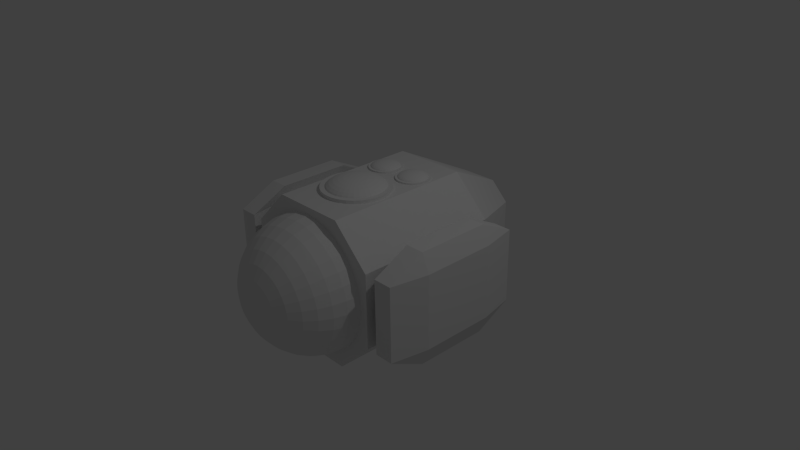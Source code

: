# Source: tail.blend  (saved by Blender 2.75.0; exported with 4.5.12 LTS)
import bpy
from mathutils import Matrix  # noqa: F401  (used for matrix-valued properties, if any)

bpy.ops.wm.read_factory_settings(use_empty=True)
scene = bpy.context.scene
scene.name = 'Scene'

# ---- collections
col_collection_1 = bpy.data.collections.new('Collection 1'); scene.collection.children.link(col_collection_1)

# ---- materials (node trees are filled in below, after node groups)
mat_material = bpy.data.materials.new('Material')
mat_material.alpha_threshold = 0.0
mat_material.use_transparent_shadow = False
mat_material.roughness = 0.5
mat_material.line_color = (0.0, 0.0, 0.0, 1.0)

# ---- material node trees

# ---- world
world_world = bpy.data.worlds.new('World'); scene.world = world_world
world_world.color = (0.05088, 0.05088, 0.05088)
world_world.use_sun_shadow = False
world_world.sun_shadow_jitter_overblur = 0.0
world_world.cycles.sampling_method = 'MANUAL'
world_world.cycles.sample_map_resolution = 256

# ---- cameras
cam_camera = bpy.data.cameras.new('Camera')
cam_camera.clip_end = 100.0
cam_camera.lens = 35.0
cam_camera.sensor_width = 32.0
cam_camera.sensor_height = 18.0
cam_camera.ortho_scale = 7.314
cam_camera.dof.focus_distance = 0.0
cam_camera.dof.aperture_fstop = 128.0

# ---- lights
light_lamp = bpy.data.lights.new('Lamp', 'POINT')
light_lamp.transmission_factor = 0.0
light_lamp.cutoff_distance = 30.0
light_lamp.energy = 100.0
light_lamp.shadow_buffer_clip_start = 1.001
light_lamp.shadow_soft_size = 0.1
light_lamp.shadow_maximum_resolution = 0.006
light_lamp.use_absolute_resolution = True
light_lamp.cycles.use_multiple_importance_sampling = False

# ---- meshes
me_cube = bpy.data.meshes.new('Cube')
me_cube.from_pydata([(-0.1756, -1.883, -3.858e-08), (-0.3444, -1.831, -3.635e-08), (-0.5, -1.748, -3.271e-08), (-0.6364, -1.636, -2.782e-08), (-0.7483, -1.5, -2.186e-08), (-0.8315, -1.344, -1.505e-08), (-0.8827, -1.176, -7.675e-09), (-0.9, -1.0, -3.553e-15), (-0.1722, -1.883, 0.03425), (-0.3378, -1.831, 0.06719), (-0.4904, -1.748, 0.09755), (-0.6242, -1.636, 0.1242), (-0.7339, -1.5, 0.146), (-0.8155, -1.344, 0.1622), (-0.8657, -1.176, 0.1722), (-0.8827, -1.0, 0.1756), (-0.1622, -1.883, 0.06719), (-0.3182, -1.831, 0.1318), (-0.462, -1.748, 0.1913), (-0.588, -1.636, 0.2435), (-0.6914, -1.5, 0.2864), (-0.7682, -1.344, 0.3182), (-0.8155, -1.176, 0.3378), (-0.8315, -1.0, 0.3444), (-0.146, -1.883, 0.09755), (-0.2864, -1.831, 0.1913), (-0.4157, -1.748, 0.2778), (-0.5291, -1.636, 0.3536), (-0.6222, -1.5, 0.4157), (-0.6914, -1.344, 0.462), (-0.7339, -1.176, 0.4904), (-0.7483, -1.0, 0.5), (-0.1242, -1.883, 0.1242), (-0.2435, -1.831, 0.2435), (-0.3536, -1.748, 0.3536), (-0.45, -1.636, 0.45), (-0.5291, -1.5, 0.5291), (-0.588, -1.344, 0.588), (-0.6242, -1.176, 0.6242), (-0.6364, -1.0, 0.6364), (-0.09755, -1.883, 0.146), (-0.1913, -1.831, 0.2864), (-0.2778, -1.748, 0.4157), (-0.3536, -1.636, 0.5291), (-0.4157, -1.5, 0.6222), (-0.462, -1.344, 0.6914), (-0.4904, -1.176, 0.7339), (-0.5, -1.0, 0.7483), (-0.06719, -1.883, 0.1622), (-0.1318, -1.831, 0.3182), (-0.1913, -1.748, 0.462), (-0.2435, -1.636, 0.588), (-0.2864, -1.5, 0.6914), (-0.3182, -1.344, 0.7682), (-0.3378, -1.176, 0.8155), (-0.3444, -1.0, 0.8315), (-0.03425, -1.883, 0.1722), (-0.06719, -1.831, 0.3378), (-0.09755, -1.748, 0.4904), (-0.1242, -1.636, 0.6242), (-0.146, -1.5, 0.7339), (-0.1622, -1.344, 0.8155), (-0.1722, -1.176, 0.8657), (-0.1756, -1.0, 0.8827), (2.94e-07, -1.883, 0.1756), (2.873e-07, -1.831, 0.3444), (2.806e-07, -1.748, 0.5), (2.873e-07, -1.636, 0.6364), (3.007e-07, -1.5, 0.7483), (2.47e-07, -1.344, 0.8315), (3.543e-07, -1.176, 0.8827), (3.409e-07, -1.0, 0.9), (0.03425, -1.883, 0.1722), (0.06719, -1.831, 0.3378), (0.09755, -1.748, 0.4904), (0.1242, -1.636, 0.6242), (0.146, -1.5, 0.7339), (0.1622, -1.344, 0.8155), (0.1722, -1.176, 0.8657), (0.1756, -1.0, 0.8827), (0.06719, -1.883, 0.1622), (0.1318, -1.831, 0.3182), (0.1913, -1.748, 0.462), (0.2435, -1.636, 0.588), (0.2864, -1.5, 0.6914), (0.3182, -1.344, 0.7682), (0.3378, -1.176, 0.8155), (0.3444, -1.0, 0.8315), (0.09755, -1.883, 0.146), (0.1913, -1.831, 0.2864), (0.2778, -1.748, 0.4157), (0.3536, -1.636, 0.5291), (0.4157, -1.5, 0.6222), (0.462, -1.344, 0.6914), (0.4904, -1.176, 0.7339), (0.5, -1.0, 0.7483), (0.1242, -1.883, 0.1242), (0.2435, -1.831, 0.2435), (0.3536, -1.748, 0.3536), (0.45, -1.636, 0.45), (0.5291, -1.5, 0.5291), (0.588, -1.344, 0.588), (0.6242, -1.176, 0.6242), (0.6364, -1.0, 0.6364), (0.146, -1.883, 0.09755), (0.2864, -1.831, 0.1913), (0.4157, -1.748, 0.2778), (0.5291, -1.636, 0.3536), (0.6222, -1.5, 0.4157), (0.6914, -1.344, 0.462), (0.7339, -1.176, 0.4904), (0.7483, -1.0, 0.5), (0.1622, -1.883, 0.06719), (0.3182, -1.831, 0.1318), (0.462, -1.748, 0.1913), (0.588, -1.636, 0.2435), (0.6914, -1.5, 0.2864), (0.7682, -1.344, 0.3182), (0.8155, -1.176, 0.3378), (0.8315, -1.0, 0.3444), (0.1722, -1.883, 0.03425), (0.3378, -1.831, 0.06719), (0.4904, -1.748, 0.09755), (0.6242, -1.636, 0.1242), (0.7339, -1.5, 0.146), (0.8155, -1.344, 0.1622), (0.8657, -1.176, 0.1722), (0.8827, -1.0, 0.1756), (0.1756, -1.883, -4.508e-08), (0.3444, -1.831, 7.494e-10), (0.5, -1.748, -9.026e-09), (0.6364, -1.636, -5.107e-08), (0.7483, -1.5, -9.876e-08), (0.8315, -1.344, 4.216e-08), (0.8827, -1.176, -8.457e-08), (0.9, -1.0, -9.031e-08), (0.1722, -1.883, -0.03425), (0.3378, -1.831, -0.06719), (0.4904, -1.748, -0.09755), (0.6242, -1.636, -0.1242), (0.7339, -1.5, -0.146), (0.8155, -1.344, -0.1622), (0.8657, -1.176, -0.1722), (0.8827, -1.0, -0.1756), (0.1622, -1.883, -0.06719), (0.3182, -1.831, -0.1318), (0.462, -1.748, -0.1913), (0.588, -1.636, -0.2435), (0.6914, -1.5, -0.2864), (0.7682, -1.344, -0.3182), (0.8155, -1.176, -0.3378), (0.8315, -1.0, -0.3444), (0.146, -1.883, -0.09755), (0.2864, -1.831, -0.1913), (0.4157, -1.748, -0.2778), (0.5291, -1.636, -0.3536), (0.6222, -1.5, -0.4157), (0.6914, -1.344, -0.462), (0.7339, -1.176, -0.4904), (0.7483, -1.0, -0.5), (0.1242, -1.883, -0.1242), (0.2435, -1.831, -0.2435), (0.3536, -1.748, -0.3536), (0.45, -1.636, -0.45), (0.5291, -1.5, -0.5291), (0.588, -1.344, -0.588), (0.6242, -1.176, -0.6242), (0.6364, -1.0, -0.6364), (0.09755, -1.883, -0.146), (0.1913, -1.831, -0.2864), (0.2778, -1.748, -0.4157), (0.3536, -1.636, -0.5291), (0.4157, -1.5, -0.6222), (0.462, -1.344, -0.6914), (0.4904, -1.176, -0.7339), (0.5, -1.0, -0.7483), (0.06719, -1.883, -0.1622), (0.1318, -1.831, -0.3182), (0.1913, -1.748, -0.462), (0.2435, -1.636, -0.588), (0.2864, -1.5, -0.6914), (0.3182, -1.344, -0.7682), (0.3378, -1.176, -0.8155), (0.3444, -1.0, -0.8315), (0.03425, -1.883, -0.1722), (0.06719, -1.831, -0.3378), (0.09755, -1.748, -0.4904), (0.1242, -1.636, -0.6242), (0.146, -1.5, -0.7339), (0.1622, -1.344, -0.8155), (0.1722, -1.176, -0.8657), (0.1756, -1.0, -0.8827), (2.806e-07, -1.883, -0.1756), (2.537e-07, -1.831, -0.3444), (2.537e-07, -1.748, -0.5), (1.666e-07, -1.636, -0.6364), (1.263e-07, -1.5, -0.7483), (2.873e-07, -1.344, -0.8315), (8.61e-08, -1.176, -0.8827), (1.263e-07, -1.0, -0.9), (-0.03425, -1.883, -0.1722), (-0.06719, -1.831, -0.3378), (-0.09755, -1.748, -0.4904), (-0.1242, -1.636, -0.6242), (-0.146, -1.5, -0.7339), (-0.1622, -1.344, -0.8155), (-0.1722, -1.176, -0.8657), (-0.1756, -1.0, -0.8827), (-0.06719, -1.883, -0.1622), (-0.1318, -1.831, -0.3182), (-0.1913, -1.748, -0.462), (-0.2435, -1.636, -0.588), (-0.2864, -1.5, -0.6914), (-0.3182, -1.344, -0.7682), (-0.3378, -1.176, -0.8155), (-0.3444, -1.0, -0.8315), (-0.09755, -1.883, -0.146), (-0.1913, -1.831, -0.2864), (-0.2778, -1.748, -0.4157), (-0.3536, -1.636, -0.5291), (-0.4157, -1.5, -0.6222), (-0.462, -1.344, -0.6914), (-0.4904, -1.176, -0.7339), (-0.5, -1.0, -0.7483), (-0.1242, -1.883, -0.1242), (-0.2435, -1.831, -0.2435), (-0.3536, -1.748, -0.3536), (-0.45, -1.636, -0.45), (-0.5291, -1.5, -0.5291), (-0.588, -1.344, -0.588), (-0.6242, -1.176, -0.6242), (-0.6364, -1.0, -0.6364), (-0.146, -1.883, -0.09755), (-0.2864, -1.831, -0.1913), (-0.4157, -1.748, -0.2778), (-0.5291, -1.636, -0.3536), (-0.6222, -1.5, -0.4157), (-0.6914, -1.344, -0.462), (-0.7339, -1.176, -0.4904), (-0.7483, -1.0, -0.5), (2.232e-08, -1.9, -1.516e-07), (-0.1622, -1.883, -0.06719), (-0.3182, -1.831, -0.1318), (-0.462, -1.748, -0.1913), (-0.588, -1.636, -0.2435), (-0.6914, -1.5, -0.2864), (-0.7682, -1.344, -0.3182), (-0.8155, -1.176, -0.3378), (-0.8315, -1.0, -0.3444), (-0.1722, -1.883, -0.03425), (-0.3378, -1.831, -0.06719), (-0.4904, -1.748, -0.09755), (-0.6242, -1.636, -0.1242), (-0.7339, -1.5, -0.146), (-0.8155, -1.344, -0.1622), (-0.8657, -1.176, -0.1722), (-0.8827, -1.0, -0.1756), (1.0, 1.0, -0.5), (1.0, -1.0, -0.5), (-1.0, -1.0, -0.5), (-1.0, 1.0, -0.5), (1.0, 1.0, 0.5), (1.0, -1.0, 0.5), (-1.0, -1.0, 0.5), (-1.0, 1.0, 0.5), (1.0, -5.96e-08, -0.5), (1.788e-07, 1.0, -1.0), (1.0, 1.0, 0.0), (0.0, -1.0, -1.0), (1.0, -1.0, 0.0), (-1.0, 2.98e-07, -0.5), (-1.0, -1.0, 0.0), (-1.0, 1.0, 0.0), (1.0, -5.364e-07, 0.5), (2.384e-07, 1.0, 1.0), (-5.364e-07, -1.0, 1.0), (-1.0, 1.788e-07, 0.5), (-1.25, -0.5, -1.49e-08), (-2.98e-07, -1.0, 0.0), (1.25, -2.57e-07, -0.5), (-1.49e-07, -1.788e-07, 1.0), (5.96e-08, 1.192e-07, -1.0), (1.0, -0.5, -0.5), (-0.5, 1.0, -1.0), (1.0, 1.0, 0.5), (-0.5, -1.0, -1.0), (1.0, -1.0, 0.5), (-1.0, 0.5, -0.5), (-1.0, -1.0, 0.5), (-1.0, 1.0, 0.5), (1.0, -0.5, 0.5), (-0.5, 1.0, 1.0), (-0.5, -1.0, 1.0), (-1.0, 0.5, 0.5), (1.0, 0.5, -0.5), (0.5, 1.0, -1.0), (1.0, 1.0, -0.5), (0.5, -1.0, -1.0), (1.0, -1.0, -0.5), (-1.0, -0.5, -0.5), (-1.0, -1.0, -0.5), (-1.0, 1.0, -0.5), (1.0, 0.5, 0.5), (0.5, 1.0, 1.0), (0.5, -1.0, 1.0), (-1.0, -0.5, 0.5), (-1.0, 0.5, 0.0), (-1.0, -0.5, 0.0), (-1.0, 2.682e-07, -0.5), (-1.0, 2.086e-07, 0.5), (-0.5, -1.0, 0.0), (0.5, -1.0, 0.0), (-1.49e-07, -1.0, -0.5), (-4.172e-07, -1.0, 0.5), (1.0, -0.5, 0.0), (1.0, 0.5, 0.0), (1.0, -1.788e-07, -0.5), (1.0, -4.172e-07, 0.5), (-3.427e-07, -0.5, 1.0), (4.47e-08, 0.5, 1.0), (0.5, -3.576e-07, 1.0), (-0.5, 0.0, 1.0), (-0.5, 2.086e-07, -1.0), (0.5, 2.98e-08, -1.0), (1.192e-07, 0.5, -1.0), (2.98e-08, -0.5, -1.0), (0.5, -0.5, -1.0), (0.5, 0.5, -1.0), (-0.5, 0.5, -1.0), (-0.5, 0.5, 1.0), (0.5, 0.5, 1.0), (0.5, -0.5, 1.0), (1.0, 0.5, 0.5), (1.0, 0.5, -0.5), (1.0, -0.5, -0.5), (0.5, -1.0, 0.5), (0.5, -1.0, -0.5), (-0.5, -1.0, -0.5), (-1.0, -0.5, 0.5), (-1.0, -0.5, -0.5), (-1.0, 0.5, -0.5), (0.5, 1.0, -0.25), (0.5, 1.0, 0.25), (-0.5, 1.0, 0.25), (-0.5, 1.0, -0.25), (-1.0, 0.5, 0.5), (-0.5, -1.0, 0.5), (1.0, -0.5, 0.5), (-0.5, -0.5, 1.0), (-0.5, -0.5, -1.0), (0.5, 2.0, 1.192e-07), (4.47e-07, 2.0, -0.5), (-0.5, 2.0, 1.192e-07), (4.768e-07, 2.0, 0.5), (0.5, 2.0, -0.25), (0.5, 2.0, 0.25), (-0.5, 2.0, 0.25), (-0.5, 2.0, -0.25), (0.5, 1.5, 0.25), (-0.5, 1.5, -0.25), (0.5, 1.0, -0.25), (0.5, 1.0, 0.25), (-0.5, 1.0, 0.25), (-0.5, 1.0, -0.25), (0.25, 2.0, -0.5), (0.5, 2.0, -0.25), (0.25, 2.0, 0.5), (0.5, 2.0, 0.25), (-0.25, 2.0, 0.5), (-0.5, 2.0, 0.25), (-0.25, 2.0, -0.5), (-0.5, 2.0, -0.25), (0.5, 1.5, -0.25), (-0.5, 1.5, 0.25), (0.5, 1.5, 0.25), (-0.5, 1.5, 0.25), (-0.5, 1.5, -0.25), (0.5, 1.5, -0.25), (-0.25, 2.25, 1.448e-07), (5.159e-07, 2.25, 0.25), (0.125, 2.25, -0.25), (5.01e-07, 2.25, -0.25), (0.25, 2.25, -0.125), (0.25, 2.25, 1.448e-07), (0.125, 2.25, 0.25), (0.25, 2.25, 0.125), (0.25, 2.25, 0.125), (-0.125, 2.25, 0.25), (-0.25, 2.25, 0.125), (-0.25, 2.25, 0.125), (-0.125, 2.25, -0.25), (-0.25, 2.25, -0.125), (-0.25, 2.25, -0.125), (0.25, 2.25, -0.125), (0.03125, 2.3, 1.399e-07), (5.098e-07, 2.3, 1.399e-07), (5.08e-07, 2.3, -0.03125), (-0.03125, 2.3, 1.399e-07), (-0.0625, 2.3, 1.399e-07), (5.098e-07, 2.3, 0.03125), (5.098e-07, 2.3, 0.0625), (0.03125, 2.3, -0.0625), (5.061e-07, 2.3, -0.0625), (0.0625, 2.3, -0.03125), (0.0625, 2.3, 1.399e-07), (0.03125, 2.3, 0.0625), (0.0625, 2.3, 0.03125), (0.0625, 2.3, 0.03125), (-0.03125, 2.3, 0.0625), (-0.0625, 2.3, 0.03125), (-0.0625, 2.3, 0.03125), (-0.03125, 2.3, -0.0625), (-0.0625, 2.3, -0.03125), (-0.0625, 2.3, -0.03125), (0.0625, 2.3, -0.03125), (-0.03125, 2.3, -0.03125), (-0.03125, 2.3, 0.03125), (0.03125, 2.3, -0.03125), (0.03125, 2.3, 0.03125), (1.5, 0.5, 3.725e-08), (1.5, -4.545e-07, 3.725e-08), (1.5, -5.737e-07, 0.5), (1.5, -0.5, 3.725e-08), (1.5, -3.353e-07, -0.5), (1.5, 0.5, 0.5), (1.5, 0.5, -0.5), (1.5, -0.5, -0.5), (1.5, -0.5, 0.5), (1.25, 0.5, -0.5), (1.25, -4.955e-07, 0.5), (1.25, -0.5, 0.5), (1.25, 0.5, 0.5), (1.25, 0.5, 1.863e-08), (1.25, -0.5, -0.5), (1.25, -0.5, 1.863e-08), (1.15, -0.5, 0.75), (1.4, -0.5, 0.75), (1.4, 0.5, 0.75), (1.4, -5.737e-07, 0.75), (1.15, 0.5, 0.75), (1.15, -4.955e-07, 0.75), (1.15, 0.5, -0.75), (1.4, 0.5, -0.75), (1.4, -3.353e-07, -0.75), (1.4, -0.5, -0.75), (1.15, -0.5, -0.75), (1.15, -2.57e-07, -0.75), (1.15, -1.0, 0.5), (1.4, -1.0, 0.5), (1.4, -1.0, -2.98e-08), (1.4, -1.0, -0.5), (1.15, -1.0, -0.5), (1.4, -1.0, -0.5), (1.15, -1.0, -4.843e-08), (1.15, -1.0, 0.5), (1.4, -1.0, 0.5), (1.15, -1.0, -0.5), (1.15, 1.0, -0.5), (1.4, 1.0, -0.5), (1.4, 1.0, 0.5), (1.4, 1.0, 9.686e-08), (1.15, 1.0, 0.5), (1.15, 1.0, 7.823e-08), (1.15, 1.0, 0.5), (1.4, 1.0, 0.5), (1.15, 1.0, -0.5), (1.4, 1.0, -0.5), (-1.5, -0.5, -2.98e-08), (-1.5, 3.576e-07, -2.98e-08), (-1.5, 3.278e-07, 0.5), (-1.5, 0.5, -2.98e-08), (-1.5, 3.874e-07, -0.5), (-1.5, -0.5, 0.5), (-1.5, -0.5, -0.5), (-1.5, 0.5, -0.5), (-1.5, 0.5, 0.5), (-1.25, -0.5, 0.5), (-1.25, 3.278e-07, -0.5), (-1.25, -0.5, -0.5), (-1.25, 0.5, -0.5), (-1.25, 0.5, -1.49e-08), (-1.25, 2.682e-07, 0.5), (-1.25, 0.5, 0.5), (-1.15, -0.5, 0.75), (-1.4, -0.5, 0.75), (-1.4, 3.278e-07, 0.75), (-1.4, 0.5, 0.75), (-1.15, 2.682e-07, 0.75), (-1.15, 0.5, 0.75), (-1.15, -0.5, -0.75), (-1.4, -0.5, -0.75), (-1.4, 3.874e-07, -0.75), (-1.4, 0.5, -0.75), (-1.15, 0.5, -0.75), (-1.15, 3.278e-07, -0.75), (-1.4, 1.0, 2.132e-14), (-1.4, 1.0, -0.5), (-1.4, 1.0, 0.5), (-1.15, 1.0, -0.5), (-1.15, 1.0, 0.5), (-1.15, 1.0, 1.49e-08), (-1.15, 1.0, 0.5), (-1.4, 1.0, 0.5), (-1.15, 1.0, -0.5), (-1.4, 1.0, -0.5), (-1.15, -1.0, 0.5), (-1.4, -1.0, 0.5), (-1.15, -1.0, -0.5), (-1.4, -1.0, -0.5), (-1.4, -1.0, -2.98e-08), (-1.15, -1.0, -1.49e-08), (-1.4, -1.0, -0.5), (-1.15, -1.0, 0.5), (-1.4, -1.0, 0.5), (-1.15, -1.0, -0.5), (-1.844e-08, 0.2, 1.045), (0.08779, 0.1914, 1.045), (0.1722, 0.1657, 1.045), (0.25, 0.1242, 1.045), (0.3182, 0.0682, 1.045), (0.3742, 6.33e-06, 1.045), (0.4157, -0.07779, 1.045), (0.4414, -0.1622, 1.045), (0.45, -0.25, 1.045), (0.4414, -0.3378, 1.045), (0.4157, -0.4222, 1.045), (0.3742, -0.5, 1.045), (0.3182, -0.5682, 1.045), (0.25, -0.6242, 1.045), (0.1722, -0.6657, 1.045), (0.08779, -0.6914, 1.045), (-1.651e-07, -0.7, 1.045), (-0.08779, -0.6914, 1.045), (-0.1722, -0.6657, 1.045), (-0.25, -0.6242, 1.045), (-0.3182, -0.5682, 1.045), (-0.3742, -0.5, 1.045), (-0.4157, -0.4222, 1.045), (-0.4414, -0.3378, 1.045), (-0.45, -0.25, 1.045), (-0.4414, -0.1622, 1.045), (-0.4157, -0.07779, 1.045), (-0.3742, 6.759e-06, 1.045), (-0.3182, 0.0682, 1.045), (-0.25, 0.1242, 1.045), (-0.1722, 0.1657, 1.045), (-0.08779, 0.1914, 1.045), (-0.07901, -0.25, 1.159), (-0.155, -0.25, 1.15), (-0.225, -0.25, 1.135), (-0.2864, -0.25, 1.115), (-0.3367, -0.25, 1.09), (-0.3742, -0.25, 1.062), (-0.3972, -0.25, 1.032), (-0.405, -0.25, 1.0), (-0.4371, 0.3394, 0.9997), (-0.4231, 0.3224, 1.022), (-0.4091, 0.3053, 0.9997), (-0.3921, 0.2913, 1.022), (-0.07749, -0.2346, 1.159), (-0.152, -0.2198, 1.15), (-0.2207, -0.2061, 1.135), (-0.2809, -0.1941, 1.115), (-0.3303, -0.1843, 1.09), (-0.367, -0.177, 1.062), (-0.3896, -0.1725, 1.032), (-0.3972, -0.171, 1.0), (-0.375, 0.2773, 0.9997), (-0.3556, 0.2669, 1.022), (-0.3361, 0.2565, 0.9997), (-0.315, 0.2501, 1.022), (-0.073, -0.2198, 1.159), (-0.1432, -0.1907, 1.15), (-0.2079, -0.1639, 1.135), (-0.2646, -0.1404, 1.115), (-0.3111, -0.1211, 1.09), (-0.3457, -0.1068, 1.062), (-0.367, -0.09799, 1.032), (-0.3742, -0.09501, 1.0), (-0.2939, 0.2437, 0.9997), (-0.2719, 0.2416, 1.022), (-0.25, 0.2394, 0.9997), (-0.2281, 0.2416, 1.022), (-0.0657, -0.2061, 1.159), (-0.1289, -0.1639, 1.15), (-0.1871, -0.125, 1.135), (-0.2381, -0.0909, 1.115), (-0.28, -0.06291, 1.09), (-0.3111, -0.04212, 1.062), (-0.3303, -0.02932, 1.032), (-0.3367, -0.02499, 1.0), (-0.2061, 0.2437, 0.9997), (-0.185, 0.2501, 1.022), (-0.1639, 0.2565, 0.9997), (-0.1444, 0.2669, 1.022), (-0.05587, -0.1941, 1.159), (-0.1096, -0.1404, 1.15), (-0.1591, -0.0909, 1.135), (-0.2025, -0.0475, 1.115), (-0.2381, -0.01189, 1.09), (-0.2646, 0.01458, 1.062), (-0.2809, 0.03088, 1.032), (-0.2864, 0.03638, 1.0), (-0.125, 0.2773, 0.9997), (-0.1079, 0.2913, 1.022), (-0.0909, 0.3053, 0.9997), (-0.07691, 0.3224, 1.022), (-0.0439, -0.1843, 1.159), (-0.08611, -0.1211, 1.15), (-0.125, -0.06291, 1.135), (-0.1591, -0.01189, 1.115), (-0.1871, 0.02999, 1.09), (-0.2079, 0.06111, 1.062), (-0.2207, 0.08027, 1.032), (-0.225, 0.08675, 1.0), (-0.06292, 0.3394, 0.9997), (-0.05252, 0.3589, 1.022), (-0.04213, 0.3783, 0.9997), (-0.03573, 0.3994, 1.022), (-0.03024, -0.177, 1.159), (-0.05931, -0.1068, 1.15), (-0.08611, -0.04212, 1.135), (-0.1096, 0.01458, 1.115), (-0.1289, 0.06111, 1.09), (-0.1432, 0.09569, 1.062), (-0.152, 0.117, 1.032), (-0.155, 0.1242, 1.0), (-0.02932, 0.4205, 0.9997), (-0.02716, 0.4425, 1.022), (-0.025, 0.4644, 0.9997), (-0.02716, 0.4864, 1.022), (-0.01541, -0.1725, 1.159), (-0.03024, -0.09799, 1.15), (-0.0439, -0.02932, 1.135), (-0.05587, 0.03088, 1.115), (-0.0657, 0.08027, 1.09), (-0.073, 0.117, 1.062), (-0.07749, 0.1396, 1.032), (-0.07901, 0.1472, 1.0), (-0.02932, 0.5083, 0.9997), (-0.03573, 0.5294, 1.022), (-0.04213, 0.5505, 0.9997), (-0.05252, 0.57, 1.022), (1.323e-07, -0.171, 1.159), (1.293e-07, -0.09501, 1.15), (1.263e-07, -0.02499, 1.135), (1.293e-07, 0.03638, 1.115), (1.353e-07, 0.08675, 1.09), (1.112e-07, 0.1242, 1.062), (1.594e-07, 0.1472, 1.032), (1.534e-07, 0.155, 1.0), (-0.06292, 0.5894, 0.9997), (-0.07691, 0.6065, 1.022), (-0.0909, 0.6235, 0.9997), (-0.1079, 0.6375, 1.022), (0.01541, -0.1725, 1.159), (0.03024, -0.09799, 1.15), (0.0439, -0.02932, 1.135), (0.05587, 0.03088, 1.115), (0.0657, 0.08027, 1.09), (0.073, 0.117, 1.062), (0.07749, 0.1396, 1.032), (0.07901, 0.1472, 1.0), (-0.125, 0.6515, 0.9997), (-0.1444, 0.6619, 1.022), (-0.1639, 0.6723, 0.9997), (-0.185, 0.6787, 1.022), (0.03024, -0.177, 1.159), (0.05931, -0.1068, 1.15), (0.08611, -0.04212, 1.135), (0.1096, 0.01458, 1.115), (0.1289, 0.06111, 1.09), (0.1432, 0.09569, 1.062), (0.152, 0.117, 1.032), (0.155, 0.1242, 1.0), (-0.2061, 0.6851, 0.9997), (-0.25, 0.6894, 0.9997), (-0.2281, 0.6873, 1.022), (0.0439, 0.1957, 1.0), (0.0439, -0.1843, 1.159), (0.08611, -0.1211, 1.15), (0.125, -0.06291, 1.135), (0.1591, -0.01189, 1.115), (0.1871, 0.02999, 1.09), (0.2079, 0.06111, 1.062), (0.2207, 0.08027, 1.032), (0.225, 0.08675, 1.0), (0.13, 0.1785, 1.0), (0.2111, 0.145, 1.0), (0.2841, 0.09618, 1.0), (0.3462, 0.0341, 1.0), (0.395, -0.03889, 1.0), (0.4285, -0.12, 1.0), (0.05587, -0.1941, 1.159), (0.1096, -0.1404, 1.15), (0.1591, -0.0909, 1.135), (0.2025, -0.0475, 1.115), (0.2381, -0.01189, 1.09), (0.2646, 0.01458, 1.062), (0.2809, 0.03088, 1.032), (0.2864, 0.03638, 1.0), (0.4457, -0.2061, 1.0), (0.4457, -0.2939, 1.0), (0.4285, -0.38, 1.0), (0.395, -0.4611, 1.0), (0.3462, -0.5341, 1.0), (0.2841, -0.5962, 1.0), (0.0657, -0.2061, 1.159), (0.1289, -0.1639, 1.15), (0.1871, -0.125, 1.135), (0.2381, -0.0909, 1.115), (0.28, -0.06291, 1.09), (0.3111, -0.04212, 1.062), (0.3303, -0.02932, 1.032), (0.3367, -0.02499, 1.0), (0.2111, -0.645, 1.0), (0.13, -0.6785, 1.0), (0.0439, -0.6957, 1.0), (-0.0439, -0.6957, 1.0), (-0.13, -0.6785, 1.0), (-0.2111, -0.645, 1.0), (0.073, -0.2198, 1.159), (0.1432, -0.1907, 1.15), (0.2079, -0.1639, 1.135), (0.2646, -0.1404, 1.115), (0.3111, -0.1211, 1.09), (0.3457, -0.1068, 1.062), (0.367, -0.09799, 1.032), (0.3742, -0.09501, 1.0), (-0.2841, -0.5962, 1.0), (-0.3462, -0.5341, 1.0), (-0.395, -0.4611, 1.0), (-0.4285, -0.38, 1.0), (-0.4457, -0.2939, 1.0), (-0.4457, -0.2061, 1.0), (0.07749, -0.2346, 1.159), (0.152, -0.2198, 1.15), (0.2207, -0.2061, 1.135), (0.2809, -0.1941, 1.115), (0.3303, -0.1843, 1.09), (0.367, -0.177, 1.062), (0.3896, -0.1725, 1.032), (0.3972, -0.171, 1.0), (-0.4285, -0.12, 1.0), (-0.395, -0.03889, 1.0), (-0.3462, 0.0341, 1.0), (-0.2841, 0.09618, 1.0), (-0.2111, 0.145, 1.0), (-0.04389, 0.1957, 1.0), (0.07901, -0.25, 1.159), (0.155, -0.25, 1.15), (0.225, -0.25, 1.135), (0.2864, -0.25, 1.115), (0.3367, -0.25, 1.09), (0.3742, -0.25, 1.062), (0.3972, -0.25, 1.032), (0.405, -0.25, 1.0), (-0.13, 0.1785, 1.0), (-0.0439, 0.1957, 1.045), (-0.08779, 0.1914, 1.0), (-0.13, 0.1785, 1.045), (0.07749, -0.2654, 1.159), (0.152, -0.2802, 1.15), (0.2207, -0.2939, 1.135), (0.2809, -0.3059, 1.115), (0.3303, -0.3157, 1.09), (0.367, -0.323, 1.062), (0.3896, -0.3275, 1.032), (0.3972, -0.329, 1.0), (-0.1722, 0.1657, 1.0), (-0.2111, 0.145, 1.045), (-0.25, 0.1242, 1.0), (-0.2841, 0.09618, 1.045), (0.073, -0.2802, 1.159), (0.1432, -0.3093, 1.15), (0.2079, -0.3361, 1.135), (0.2646, -0.3596, 1.115), (0.3111, -0.3789, 1.09), (0.3457, -0.3932, 1.062), (0.367, -0.402, 1.032), (0.3742, -0.405, 1.0), (-0.3182, 0.0682, 1.0), (-0.3462, 0.0341, 1.045), (-0.3742, 6.759e-06, 1.0), (-0.395, -0.03889, 1.045), (0.0657, -0.2939, 1.159), (0.1289, -0.3361, 1.15), (0.1871, -0.375, 1.135), (0.2381, -0.4091, 1.115), (0.28, -0.4371, 1.09), (0.3111, -0.4579, 1.062), (0.3303, -0.4707, 1.032), (0.3367, -0.475, 1.0), (-0.4157, -0.07779, 1.0), (-0.4285, -0.12, 1.045), (-0.4414, -0.1622, 1.0), (-0.4457, -0.2061, 1.045), (0.05587, -0.3059, 1.159), (0.1096, -0.3596, 1.15), (0.1591, -0.4091, 1.135), (0.2025, -0.4525, 1.115), (0.2381, -0.4881, 1.09), (0.2646, -0.5146, 1.062), (0.2809, -0.5309, 1.032), (0.2864, -0.5364, 1.0), (-0.45, -0.25, 1.0), (-0.4457, -0.2939, 1.045), (-0.4414, -0.3378, 1.0), (-0.4285, -0.38, 1.045), (0.0439, -0.3157, 1.159), (0.08611, -0.3789, 1.15), (0.125, -0.4371, 1.135), (0.1591, -0.4881, 1.115), (0.1871, -0.53, 1.09), (0.2079, -0.5611, 1.062), (0.2207, -0.5803, 1.032), (0.225, -0.5867, 1.0), (-0.4157, -0.4222, 1.0), (-0.395, -0.4611, 1.045), (-0.3742, -0.5, 1.0), (-0.3462, -0.5341, 1.045), (-0.3182, -0.5682, 1.0), (0.03024, -0.323, 1.159), (0.05931, -0.3932, 1.15), (0.08611, -0.4579, 1.135), (0.1096, -0.5146, 1.115), (0.1289, -0.5611, 1.09), (0.1432, -0.5957, 1.062), (0.152, -0.617, 1.032), (0.155, -0.6242, 1.0), (-0.2841, -0.5962, 1.045), (-0.25, -0.6242, 1.0), (-0.2111, -0.645, 1.045), (-0.1722, -0.6657, 1.0), (0.01541, -0.3275, 1.159), (0.03024, -0.402, 1.15), (0.0439, -0.4707, 1.135), (0.05587, -0.5309, 1.115), (0.0657, -0.5803, 1.09), (0.073, -0.617, 1.062), (0.07749, -0.6396, 1.032), (0.07901, -0.6472, 1.0), (-0.13, -0.6785, 1.045), (-0.08779, -0.6914, 1.0), (-0.0439, -0.6957, 1.045), (-1.651e-07, -0.7, 1.0), (1.263e-07, -0.329, 1.159), (1.142e-07, -0.405, 1.15), (1.142e-07, -0.475, 1.135), (7.496e-08, -0.5364, 1.115), (5.685e-08, -0.5867, 1.09), (1.293e-07, -0.6242, 1.062), (3.875e-08, -0.6472, 1.032), (5.685e-08, -0.655, 1.0), (0.0439, -0.6957, 1.045), (0.08779, -0.6914, 1.0), (0.13, -0.6785, 1.045), (0.1722, -0.6657, 1.0), (-0.01541, -0.3275, 1.159), (-0.03024, -0.402, 1.15), (-0.0439, -0.4707, 1.135), (-0.05587, -0.5309, 1.115), (-0.0657, -0.5803, 1.09), (-0.073, -0.617, 1.062), (-0.07749, -0.6396, 1.032), (-0.07901, -0.6472, 1.0), (0.2111, -0.645, 1.045), (0.25, -0.6242, 1.0), (0.2841, -0.5962, 1.045), (0.3182, -0.5682, 1.0), (-0.03024, -0.323, 1.159), (-0.05931, -0.3932, 1.15), (-0.08611, -0.4579, 1.135), (-0.1096, -0.5146, 1.115), (-0.1289, -0.5611, 1.09), (-0.1432, -0.5957, 1.062), (-0.152, -0.617, 1.032), (-0.155, -0.6242, 1.0), (0.3462, -0.5341, 1.045), (0.3742, -0.5, 1.0), (0.395, -0.4611, 1.045), (0.4157, -0.4222, 1.0), (-0.0439, -0.3157, 1.159), (-0.08611, -0.3789, 1.15), (-0.125, -0.4371, 1.135), (-0.1591, -0.4881, 1.115), (-0.1871, -0.53, 1.09), (-0.2079, -0.5611, 1.062), (-0.2207, -0.5803, 1.032), (-0.225, -0.5867, 1.0), (0.4285, -0.38, 1.045), (0.4414, -0.3378, 1.0), (0.4457, -0.2939, 1.045), (0.45, -0.25, 1.0), (-0.05587, -0.3059, 1.159), (-0.1096, -0.3596, 1.15), (-0.1591, -0.4091, 1.135), (-0.2025, -0.4525, 1.115), (-0.2381, -0.4881, 1.09), (-0.2646, -0.5146, 1.062), (-0.2809, -0.5309, 1.032), (-0.2864, -0.5364, 1.0), (0.4457, -0.2061, 1.045), (0.4414, -0.1622, 1.0), (0.4285, -0.12, 1.045), (0.4157, -0.07779, 1.0), (-0.0657, -0.2939, 1.159), (-0.1289, -0.3361, 1.15), (-0.1871, -0.375, 1.135), (-0.2381, -0.4091, 1.115), (-0.28, -0.4371, 1.09), (-0.3111, -0.4579, 1.062), (-0.3303, -0.4707, 1.032), (-0.3367, -0.475, 1.0), (0.395, -0.03889, 1.045), (0.3742, 6.33e-06, 1.0), (0.3462, 0.0341, 1.045), (0.3182, 0.0682, 1.0), (1.005e-08, -0.25, 1.162), (-0.073, -0.2802, 1.159), (-0.1432, -0.3093, 1.15), (-0.2079, -0.3361, 1.135), (-0.2646, -0.3596, 1.115), (-0.3111, -0.3789, 1.09), (-0.3457, -0.3932, 1.062), (-0.367, -0.402, 1.032), (-0.3742, -0.405, 1.0), (0.2841, 0.09618, 1.045), (0.25, 0.1242, 1.0), (0.2111, 0.145, 1.045), (0.1722, 0.1657, 1.0), (-0.07749, -0.2654, 1.159), (-0.152, -0.2802, 1.15), (-0.2207, -0.2939, 1.135), (-0.2809, -0.3059, 1.115), (-0.3303, -0.3157, 1.09), (-0.367, -0.323, 1.062), (-0.3896, -0.3275, 1.032), (-0.3972, -0.329, 1.0), (0.13, 0.1785, 1.045), (0.08779, 0.1914, 1.0), (-1.844e-08, 0.2, 1.0), (0.0439, 0.1957, 1.045), (-0.25, 0.6894, 1.022), (-0.2061, 0.6851, 1.022), (-0.1639, 0.6723, 1.022), (-0.125, 0.6515, 1.022), (-0.0909, 0.6235, 1.022), (-0.06292, 0.5894, 1.022), (-0.04213, 0.5505, 1.022), (-0.02932, 0.5083, 1.022), (-0.025, 0.4644, 1.022), (-0.02932, 0.4205, 1.022), (-0.04213, 0.3783, 1.022), (-0.06292, 0.3394, 1.022), (-0.0909, 0.3053, 1.022), (-0.125, 0.2773, 1.022), (-0.1639, 0.2565, 1.022), (-0.2061, 0.2437, 1.022), (-0.25, 0.2394, 1.022), (-0.2939, 0.2437, 1.022), (-0.3361, 0.2565, 1.022), (-0.375, 0.2773, 1.022), (-0.4091, 0.3053, 1.022), (-0.4371, 0.3394, 1.022), (-0.4579, 0.3783, 1.022), (-0.4707, 0.4205, 1.022), (-0.475, 0.4644, 1.022), (-0.4707, 0.5083, 1.022), (-0.4579, 0.5505, 1.022), (-0.4371, 0.5894, 1.022), (-0.4091, 0.6235, 1.022), (-0.375, 0.6515, 1.022), (-0.3361, 0.6723, 1.022), (-0.2939, 0.6851, 1.022), (-0.2895, 0.4644, 1.084), (-0.3275, 0.4644, 1.08), (-0.3625, 0.4644, 1.072), (-0.3932, 0.4644, 1.062), (-0.4184, 0.4644, 1.05), (-0.4371, 0.4644, 1.036), (-0.4486, 0.4644, 1.02), (-0.4525, 0.4644, 1.005), (-0.2887, 0.4721, 1.084), (-0.326, 0.4795, 1.08), (-0.3603, 0.4864, 1.072), (-0.3904, 0.4923, 1.062), (-0.4151, 0.4973, 1.05), (-0.4335, 0.5009, 1.036), (-0.4448, 0.5032, 1.02), (-0.4486, 0.5039, 1.005), (-0.2865, 0.4795, 1.084), (-0.3216, 0.4941, 1.08), (-0.3539, 0.5075, 1.072), (-0.3823, 0.5192, 1.062), (-0.4056, 0.5288, 1.05), (-0.4228, 0.536, 1.036), (-0.4335, 0.5404, 1.02), (-0.4371, 0.5419, 1.005), (-0.2828, 0.4864, 1.084), (-0.3144, 0.5075, 1.08), (-0.3435, 0.5269, 1.072), (-0.3691, 0.544, 1.062), (-0.39, 0.558, 1.05), (-0.4056, 0.5684, 1.036), (-0.4151, 0.5748, 1.02), (-0.4184, 0.5769, 1.005), (-0.2779, 0.4923, 1.084), (-0.3048, 0.5192, 1.08), (-0.3296, 0.544, 1.072), (-0.3512, 0.5657, 1.062), (-0.3691, 0.5835, 1.05), (-0.3823, 0.5967, 1.036), (-0.3904, 0.6049, 1.02), (-0.3932, 0.6076, 1.005), (-0.2719, 0.4973, 1.084), (-0.2931, 0.5288, 1.08), (-0.3125, 0.558, 1.072), (-0.3296, 0.5835, 1.062), (-0.3435, 0.6044, 1.05), (-0.3539, 0.62, 1.036), (-0.3603, 0.6296, 1.02), (-0.3625, 0.6328, 1.005), (-0.2651, 0.5009, 1.084), (-0.2797, 0.536, 1.08), (-0.2931, 0.5684, 1.072), (-0.3048, 0.5967, 1.062), (-0.3144, 0.62, 1.05), (-0.3216, 0.6373, 1.036), (-0.326, 0.6479, 1.02), (-0.3275, 0.6515, 1.005), (-0.2577, 0.5032, 1.084), (-0.2651, 0.5404, 1.08), (-0.2719, 0.5748, 1.072), (-0.2779, 0.6049, 1.062), (-0.2828, 0.6296, 1.05), (-0.2865, 0.6479, 1.036), (-0.2887, 0.6592, 1.02), (-0.2895, 0.663, 1.005), (-0.25, 0.5039, 1.084), (-0.25, 0.5419, 1.08), (-0.25, 0.5769, 1.072), (-0.25, 0.6076, 1.062), (-0.25, 0.6328, 1.05), (-0.25, 0.6515, 1.036), (-0.25, 0.663, 1.02), (-0.25, 0.6669, 1.005), (-0.2423, 0.5032, 1.084), (-0.2349, 0.5404, 1.08), (-0.2281, 0.5748, 1.072), (-0.2221, 0.6049, 1.062), (-0.2172, 0.6296, 1.05), (-0.2135, 0.6479, 1.036), (-0.2113, 0.6592, 1.02), (-0.2105, 0.663, 1.005), (-0.2349, 0.5009, 1.084), (-0.2203, 0.536, 1.08), (-0.2069, 0.5684, 1.072), (-0.1952, 0.5967, 1.062), (-0.1856, 0.62, 1.05), (-0.1784, 0.6373, 1.036), (-0.174, 0.6479, 1.02), (-0.1725, 0.6515, 1.005), (-0.2281, 0.4973, 1.084), (-0.2069, 0.5288, 1.08), (-0.1875, 0.558, 1.072), (-0.1704, 0.5835, 1.062), (-0.1565, 0.6044, 1.05), (-0.1461, 0.62, 1.036), (-0.1397, 0.6296, 1.02), (-0.1375, 0.6328, 1.005), (-0.2221, 0.4923, 1.084), (-0.1952, 0.5192, 1.08), (-0.1704, 0.544, 1.072), (-0.1487, 0.5657, 1.062), (-0.1309, 0.5835, 1.05), (-0.1177, 0.5967, 1.036), (-0.1096, 0.6049, 1.02), (-0.1068, 0.6076, 1.005), (-0.2172, 0.4864, 1.084), (-0.1856, 0.5075, 1.08), (-0.1565, 0.5269, 1.072), (-0.1309, 0.544, 1.062), (-0.11, 0.558, 1.05), (-0.09444, 0.5684, 1.036), (-0.08486, 0.5748, 1.02), (-0.08163, 0.5769, 1.005), (-0.2135, 0.4795, 1.084), (-0.1784, 0.4941, 1.08), (-0.1461, 0.5075, 1.072), (-0.1177, 0.5192, 1.062), (-0.09444, 0.5288, 1.05), (-0.07716, 0.536, 1.036), (-0.06651, 0.5404, 1.02), (-0.06291, 0.5419, 1.005), (-0.2113, 0.4721, 1.084), (-0.174, 0.4795, 1.08), (-0.1397, 0.4864, 1.072), (-0.1096, 0.4923, 1.062), (-0.08486, 0.4973, 1.05), (-0.06651, 0.5009, 1.036), (-0.05521, 0.5032, 1.02), (-0.05139, 0.5039, 1.005), (-0.2105, 0.4644, 1.084), (-0.1725, 0.4644, 1.08), (-0.1375, 0.4644, 1.072), (-0.1068, 0.4644, 1.062), (-0.08163, 0.4644, 1.05), (-0.06291, 0.4644, 1.036), (-0.05139, 0.4644, 1.02), (-0.0475, 0.4644, 1.005), (-0.2113, 0.4567, 1.084), (-0.174, 0.4493, 1.08), (-0.1397, 0.4425, 1.072), (-0.1096, 0.4365, 1.062), (-0.08486, 0.4316, 1.05), (-0.06651, 0.4279, 1.036), (-0.05521, 0.4257, 1.02), (-0.05139, 0.4249, 1.005), (-0.2135, 0.4493, 1.084), (-0.1784, 0.4348, 1.08), (-0.1461, 0.4214, 1.072), (-0.1177, 0.4096, 1.062), (-0.09444, 0.4, 1.05), (-0.07716, 0.3928, 1.036), (-0.06651, 0.3884, 1.02), (-0.06291, 0.3869, 1.005), (-0.2172, 0.4425, 1.084), (-0.1856, 0.4214, 1.08), (-0.1565, 0.4019, 1.072), (-0.1309, 0.3849, 1.062), (-0.11, 0.3709, 1.05), (-0.09444, 0.3605, 1.036), (-0.08486, 0.3541, 1.02), (-0.08163, 0.3519, 1.005), (-0.2221, 0.4365, 1.084), (-0.1952, 0.4096, 1.08), (-0.1704, 0.3849, 1.072), (-0.1487, 0.3632, 1.062), (-0.1309, 0.3454, 1.05), (-0.1177, 0.3321, 1.036), (-0.1096, 0.324, 1.02), (-0.1068, 0.3212, 1.005), (-0.2281, 0.4316, 1.084), (-0.2069, 0.4, 1.08), (-0.1875, 0.3709, 1.072), (-0.1704, 0.3454, 1.062), (-0.1565, 0.3244, 1.05), (-0.1461, 0.3089, 1.036), (-0.1397, 0.2993, 1.02), (-0.1375, 0.296, 1.005), (-0.2281, 0.6873, 0.9997), (-0.185, 0.6787, 0.9997), (-0.1444, 0.6619, 0.9997), (-0.2349, 0.4279, 1.084), (-0.2203, 0.3928, 1.08), (-0.2069, 0.3605, 1.072), (-0.1952, 0.3321, 1.062), (-0.1856, 0.3089, 1.05), (-0.1784, 0.2916, 1.036), (-0.174, 0.2809, 1.02), (-0.1725, 0.2773, 1.005), (-0.1079, 0.6375, 0.9997), (-0.07691, 0.6065, 0.9997), (-0.05252, 0.57, 0.9997), (-0.03573, 0.5294, 0.9997), (-0.02716, 0.4864, 0.9997), (-0.02716, 0.4425, 0.9997), (-0.2423, 0.4257, 1.084), (-0.2349, 0.3884, 1.08), (-0.2281, 0.3541, 1.072), (-0.2221, 0.324, 1.062), (-0.2172, 0.2993, 1.05), (-0.2135, 0.2809, 1.036), (-0.2113, 0.2696, 1.02), (-0.2105, 0.2658, 1.005), (-0.03573, 0.3994, 0.9997), (-0.05252, 0.3589, 0.9997), (-0.07691, 0.3224, 0.9997), (-0.1079, 0.2913, 0.9997), (-0.1444, 0.2669, 0.9997), (-0.185, 0.2501, 0.9997), (-0.25, 0.4249, 1.084), (-0.25, 0.3869, 1.08), (-0.25, 0.3519, 1.072), (-0.25, 0.3212, 1.062), (-0.25, 0.296, 1.05), (-0.25, 0.2773, 1.036), (-0.25, 0.2658, 1.02), (-0.25, 0.2619, 1.005), (-0.2281, 0.2416, 0.9997), (-0.2719, 0.2416, 0.9997), (-0.315, 0.2501, 0.9997), (-0.3556, 0.2669, 0.9997), (-0.3921, 0.2913, 0.9997), (-0.4231, 0.3224, 0.9997), (-0.2577, 0.4257, 1.084), (-0.2651, 0.3884, 1.08), (-0.2719, 0.3541, 1.072), (-0.2779, 0.324, 1.062), (-0.2828, 0.2993, 1.05), (-0.2865, 0.2809, 1.036), (-0.2887, 0.2696, 1.02), (-0.2895, 0.2658, 1.005), (-0.4475, 0.3589, 0.9997), (-0.4643, 0.3994, 0.9997), (-0.4728, 0.4425, 0.9997), (-0.4728, 0.4864, 0.9997), (-0.4643, 0.5294, 0.9997), (-0.4475, 0.57, 0.9997), (-0.2651, 0.4279, 1.084), (-0.2797, 0.3928, 1.08), (-0.2931, 0.3605, 1.072), (-0.3048, 0.3321, 1.062), (-0.3144, 0.3089, 1.05), (-0.3216, 0.2916, 1.036), (-0.326, 0.2809, 1.02), (-0.3275, 0.2773, 1.005), (-0.4231, 0.6065, 0.9997), (-0.3921, 0.6375, 0.9997), (-0.3556, 0.6619, 0.9997), (-0.2719, 0.6873, 0.9997), (-0.315, 0.6787, 0.9997), (-0.2719, 0.6873, 1.022), (-0.2719, 0.4316, 1.084), (-0.2931, 0.4, 1.08), (-0.3125, 0.3709, 1.072), (-0.3296, 0.3454, 1.062), (-0.3435, 0.3244, 1.05), (-0.3539, 0.3089, 1.036), (-0.3603, 0.2993, 1.02), (-0.3625, 0.296, 1.005), (-0.2939, 0.6851, 0.9997), (-0.315, 0.6787, 1.022), (-0.3361, 0.6723, 0.9997), (-0.3556, 0.6619, 1.022), (-0.2779, 0.4365, 1.084), (-0.3048, 0.4096, 1.08), (-0.3296, 0.3849, 1.072), (-0.3512, 0.3632, 1.062), (-0.3691, 0.3454, 1.05), (-0.3823, 0.3321, 1.036), (-0.3904, 0.324, 1.02), (-0.3932, 0.3212, 1.005), (-0.375, 0.6515, 0.9997), (-0.3921, 0.6375, 1.022), (-0.4091, 0.6235, 0.9997), (-0.4231, 0.6065, 1.022), (-0.2828, 0.4425, 1.084), (-0.3144, 0.4214, 1.08), (-0.3435, 0.4019, 1.072), (-0.3691, 0.3849, 1.062), (-0.39, 0.3709, 1.05), (-0.4056, 0.3605, 1.036), (-0.4151, 0.3541, 1.02), (-0.4184, 0.3519, 1.005), (-0.4371, 0.5894, 0.9997), (-0.4475, 0.57, 1.022), (-0.4579, 0.5505, 0.9997), (-0.4643, 0.5294, 1.022), (-0.25, 0.4644, 1.086), (-0.2865, 0.4493, 1.084), (-0.3216, 0.4348, 1.08), (-0.3539, 0.4214, 1.072), (-0.3823, 0.4096, 1.062), (-0.4056, 0.4, 1.05), (-0.4228, 0.3928, 1.036), (-0.4335, 0.3884, 1.02), (-0.4371, 0.3869, 1.005), (-0.4707, 0.5083, 0.9997), (-0.4728, 0.4864, 1.022), (-0.475, 0.4644, 0.9997), (-0.4728, 0.4425, 1.022), (-0.2887, 0.4567, 1.084), (-0.326, 0.4493, 1.08), (-0.3603, 0.4425, 1.072), (-0.3904, 0.4365, 1.062), (-0.4151, 0.4316, 1.05), (-0.4335, 0.4279, 1.036), (-0.4448, 0.4257, 1.02), (-0.4486, 0.4249, 1.005), (-0.4707, 0.4205, 0.9997), (-0.4643, 0.3994, 1.022), (-0.4579, 0.3783, 0.9997), (-0.4475, 0.3589, 1.022), (0.25, 0.6894, 1.022), (0.2939, 0.6851, 1.022), (0.3361, 0.6723, 1.022), (0.375, 0.6515, 1.022), (0.4091, 0.6235, 1.022), (0.4371, 0.5894, 1.022), (0.4579, 0.5505, 1.022), (0.4707, 0.5083, 1.022), (0.475, 0.4644, 1.022), (0.4707, 0.4205, 1.022), (0.4579, 0.3783, 1.022), (0.4371, 0.3394, 1.022), (0.4091, 0.3053, 1.022), (0.375, 0.2773, 1.022), (0.3361, 0.2565, 1.022), (0.2939, 0.2437, 1.022), (0.25, 0.2394, 1.022), (0.2061, 0.2437, 1.022), (0.1639, 0.2565, 1.022), (0.125, 0.2773, 1.022), (0.0909, 0.3053, 1.022), (0.06292, 0.3394, 1.022), (0.04213, 0.3783, 1.022), (0.02932, 0.4205, 1.022), (0.025, 0.4644, 1.022), (0.02932, 0.5083, 1.022), (0.04213, 0.5505, 1.022), (0.06292, 0.5894, 1.022), (0.0909, 0.6235, 1.022), (0.125, 0.6515, 1.022), (0.1639, 0.6723, 1.022), (0.2061, 0.6851, 1.022), (0.2105, 0.4644, 1.084), (0.1725, 0.4644, 1.08), (0.1375, 0.4644, 1.072), (0.1068, 0.4644, 1.062), (0.08163, 0.4644, 1.05), (0.06291, 0.4644, 1.036), (0.05139, 0.4644, 1.02), (0.0475, 0.4644, 1.005), (0.2113, 0.4721, 1.084), (0.174, 0.4795, 1.08), (0.1397, 0.4864, 1.072), (0.1096, 0.4923, 1.062), (0.08486, 0.4973, 1.05), (0.06651, 0.5009, 1.036), (0.05521, 0.5032, 1.02), (0.05139, 0.5039, 1.005), (0.2135, 0.4795, 1.084), (0.1784, 0.4941, 1.08), (0.1461, 0.5075, 1.072), (0.1177, 0.5192, 1.062), (0.09444, 0.5288, 1.05), (0.07716, 0.536, 1.036), (0.06651, 0.5404, 1.02), (0.06291, 0.5419, 1.005), (0.2172, 0.4864, 1.084), (0.1856, 0.5075, 1.08), (0.1565, 0.5269, 1.072), (0.1309, 0.544, 1.062), (0.11, 0.558, 1.05), (0.09444, 0.5684, 1.036), (0.08486, 0.5748, 1.02), (0.08163, 0.5769, 1.005), (0.2221, 0.4923, 1.084), (0.1952, 0.5192, 1.08), (0.1704, 0.544, 1.072), (0.1488, 0.5657, 1.062), (0.1309, 0.5835, 1.05), (0.1177, 0.5967, 1.036), (0.1096, 0.6049, 1.02), (0.1068, 0.6076, 1.005), (0.2281, 0.4973, 1.084), (0.2069, 0.5288, 1.08), (0.1875, 0.558, 1.072), (0.1704, 0.5835, 1.062), (0.1565, 0.6044, 1.05), (0.1461, 0.62, 1.036), (0.1397, 0.6296, 1.02), (0.1375, 0.6328, 1.005), (0.2349, 0.5009, 1.084), (0.2203, 0.536, 1.08), (0.2069, 0.5684, 1.072), (0.1952, 0.5967, 1.062), (0.1856, 0.62, 1.05), (0.1784, 0.6373, 1.036), (0.174, 0.6479, 1.02), (0.1725, 0.6515, 1.005), (0.2423, 0.5032, 1.084), (0.2349, 0.5404, 1.08), (0.2281, 0.5748, 1.072), (0.2221, 0.6049, 1.062), (0.2172, 0.6296, 1.05), (0.2135, 0.6479, 1.036), (0.2113, 0.6592, 1.02), (0.2105, 0.663, 1.005), (0.25, 0.5039, 1.084), (0.25, 0.5419, 1.08), (0.25, 0.5769, 1.072), (0.25, 0.6076, 1.062), (0.25, 0.6328, 1.05), (0.25, 0.6515, 1.036), (0.25, 0.663, 1.02), (0.25, 0.6669, 1.005), (0.2577, 0.5032, 1.084), (0.2651, 0.5404, 1.08), (0.2719, 0.5748, 1.072), (0.2779, 0.6049, 1.062), (0.2828, 0.6296, 1.05), (0.2865, 0.6479, 1.036), (0.2887, 0.6592, 1.02), (0.2895, 0.663, 1.005), (0.2651, 0.5009, 1.084), (0.2797, 0.536, 1.08), (0.2931, 0.5684, 1.072), (0.3048, 0.5967, 1.062), (0.3144, 0.62, 1.05), (0.3216, 0.6373, 1.036), (0.326, 0.6479, 1.02), (0.3275, 0.6515, 1.005), (0.2719, 0.4973, 1.084), (0.2931, 0.5288, 1.08), (0.3125, 0.558, 1.072), (0.3296, 0.5835, 1.062), (0.3435, 0.6044, 1.05), (0.3539, 0.62, 1.036), (0.3603, 0.6296, 1.02), (0.3625, 0.6328, 1.005), (0.2779, 0.4923, 1.084), (0.3048, 0.5192, 1.08), (0.3296, 0.544, 1.072), (0.3513, 0.5657, 1.062), (0.3691, 0.5835, 1.05), (0.3823, 0.5967, 1.036), (0.3904, 0.6049, 1.02), (0.3932, 0.6076, 1.005), (0.2828, 0.4864, 1.084), (0.3144, 0.5075, 1.08), (0.3435, 0.5269, 1.072), (0.3691, 0.544, 1.062), (0.39, 0.558, 1.05), (0.4056, 0.5684, 1.036), (0.4151, 0.5748, 1.02), (0.4184, 0.5769, 1.005), (0.2865, 0.4795, 1.084), (0.3216, 0.4941, 1.08), (0.3539, 0.5075, 1.072), (0.3823, 0.5192, 1.062), (0.4056, 0.5288, 1.05), (0.4228, 0.536, 1.036), (0.4335, 0.5404, 1.02), (0.4371, 0.5419, 1.005), (0.2887, 0.4721, 1.084), (0.326, 0.4795, 1.08), (0.3603, 0.4864, 1.072), (0.3904, 0.4923, 1.062), (0.4151, 0.4973, 1.05), (0.4335, 0.5009, 1.036), (0.4448, 0.5032, 1.02), (0.4486, 0.5039, 1.005), (0.2895, 0.4644, 1.084), (0.3275, 0.4644, 1.08), (0.3625, 0.4644, 1.072), (0.3932, 0.4644, 1.062), (0.4184, 0.4644, 1.05), (0.4371, 0.4644, 1.036), (0.4486, 0.4644, 1.02), (0.4525, 0.4644, 1.005), (0.2887, 0.4567, 1.084), (0.326, 0.4493, 1.08), (0.3603, 0.4425, 1.072), (0.3904, 0.4365, 1.062), (0.4151, 0.4316, 1.05), (0.4335, 0.4279, 1.036), (0.4448, 0.4257, 1.02), (0.4486, 0.4249, 1.005), (0.2865, 0.4493, 1.084), (0.3216, 0.4348, 1.08), (0.3539, 0.4214, 1.072), (0.3823, 0.4096, 1.062), (0.4056, 0.4, 1.05), (0.4228, 0.3928, 1.036), (0.4335, 0.3884, 1.02), (0.4371, 0.3869, 1.005), (0.2828, 0.4425, 1.084), (0.3144, 0.4214, 1.08), (0.3435, 0.4019, 1.072), (0.3691, 0.3849, 1.062), (0.39, 0.3709, 1.05), (0.4056, 0.3605, 1.036), (0.4151, 0.3541, 1.02), (0.4184, 0.3519, 1.005), (0.2779, 0.4365, 1.084), (0.3048, 0.4096, 1.08), (0.3296, 0.3849, 1.072), (0.3513, 0.3632, 1.062), (0.3691, 0.3454, 1.05), (0.3823, 0.3321, 1.036), (0.3904, 0.324, 1.02), (0.3932, 0.3212, 1.005), (0.2719, 0.4316, 1.084), (0.2931, 0.4, 1.08), (0.3125, 0.3709, 1.072), (0.3296, 0.3454, 1.062), (0.3435, 0.3244, 1.05), (0.3539, 0.3089, 1.036), (0.3603, 0.2993, 1.02), (0.3625, 0.296, 1.005), (0.2651, 0.4279, 1.084), (0.2797, 0.3928, 1.08), (0.2931, 0.3605, 1.072), (0.3048, 0.3321, 1.062), (0.3144, 0.3089, 1.05), (0.3216, 0.2916, 1.036), (0.326, 0.2809, 1.02), (0.3275, 0.2773, 1.005), (0.2577, 0.4257, 1.084), (0.2651, 0.3884, 1.08), (0.2719, 0.3541, 1.072), (0.2779, 0.324, 1.062), (0.2828, 0.2993, 1.05), (0.2865, 0.2809, 1.036), (0.2887, 0.2696, 1.02), (0.2895, 0.2658, 1.005), (0.25, 0.4249, 1.084), (0.25, 0.3869, 1.08), (0.25, 0.3519, 1.072), (0.25, 0.3212, 1.062), (0.25, 0.296, 1.05), (0.25, 0.2773, 1.036), (0.25, 0.2658, 1.02), (0.25, 0.2619, 1.005), (0.2423, 0.4257, 1.084), (0.2349, 0.3884, 1.08), (0.2281, 0.3541, 1.072), (0.2221, 0.324, 1.062), (0.2172, 0.2993, 1.05), (0.2135, 0.2809, 1.036), (0.2113, 0.2696, 1.02), (0.2105, 0.2658, 1.005), (0.2349, 0.4279, 1.084), (0.2203, 0.3928, 1.08), (0.2069, 0.3605, 1.072), (0.1952, 0.3321, 1.062), (0.1856, 0.3089, 1.05), (0.1784, 0.2916, 1.036), (0.174, 0.2809, 1.02), (0.1725, 0.2773, 1.005), (0.2281, 0.4316, 1.084), (0.2069, 0.4, 1.08), (0.1875, 0.3709, 1.072), (0.1704, 0.3454, 1.062), (0.1565, 0.3244, 1.05), (0.1461, 0.3089, 1.036), (0.1397, 0.2993, 1.02), (0.1375, 0.296, 1.005), (0.2221, 0.4365, 1.084), (0.1952, 0.4096, 1.08), (0.1704, 0.3849, 1.072), (0.1488, 0.3632, 1.062), (0.1309, 0.3454, 1.05), (0.1177, 0.3321, 1.036), (0.1096, 0.324, 1.02), (0.1068, 0.3212, 1.005), (0.2172, 0.4425, 1.084), (0.1856, 0.4214, 1.08), (0.1565, 0.4019, 1.072), (0.1309, 0.3849, 1.062), (0.11, 0.3709, 1.05), (0.09444, 0.3605, 1.036), (0.08486, 0.3541, 1.02), (0.08163, 0.3519, 1.005), (0.25, 0.4644, 1.086), (0.2135, 0.4493, 1.084), (0.1784, 0.4348, 1.08), (0.1461, 0.4214, 1.072), (0.1177, 0.4096, 1.062), (0.09444, 0.4, 1.05), (0.07716, 0.3928, 1.036), (0.06651, 0.3884, 1.02), (0.06291, 0.3869, 1.005), (0.2113, 0.4567, 1.084), (0.174, 0.4493, 1.08), (0.1397, 0.4425, 1.072), (0.1096, 0.4365, 1.062), (0.08486, 0.4316, 1.05), (0.06651, 0.4279, 1.036), (0.05521, 0.4257, 1.02), (0.05139, 0.4249, 1.005), (0.2719, 0.6873, 1.022), (0.25, 0.6894, 0.9997), (0.2939, 0.6851, 0.9997), (0.315, 0.6787, 1.022), (0.3361, 0.6723, 0.9997), (0.3556, 0.6619, 1.022), (0.375, 0.6515, 0.9997), (0.3921, 0.6375, 1.022), (0.4091, 0.6235, 0.9997), (0.4231, 0.6065, 1.022), (0.4371, 0.5894, 0.9997), (0.4475, 0.57, 1.022), (0.4579, 0.5505, 0.9997), (0.4643, 0.5294, 1.022), (0.4707, 0.5083, 0.9997), (0.4728, 0.4864, 1.022), (0.475, 0.4644, 0.9997), (0.4728, 0.4425, 1.022), (0.4707, 0.4205, 0.9997), (0.4643, 0.3994, 1.022), (0.4579, 0.3783, 0.9997), (0.4475, 0.3589, 1.022), (0.4371, 0.3394, 0.9997), (0.4231, 0.3224, 1.022), (0.4091, 0.3053, 0.9997), (0.3921, 0.2913, 1.022), (0.375, 0.2773, 0.9997), (0.3556, 0.2669, 1.022), (0.3361, 0.2565, 0.9997), (0.315, 0.2501, 1.022), (0.2939, 0.2437, 0.9997), (0.2719, 0.2416, 1.022), (0.25, 0.2394, 0.9997), (0.2281, 0.2416, 1.022), (0.2061, 0.2437, 0.9997), (0.185, 0.2501, 1.022), (0.1639, 0.2565, 0.9997), (0.1444, 0.2669, 1.022), (0.125, 0.2773, 0.9997), (0.1079, 0.2913, 1.022), (0.0909, 0.3053, 0.9997), (0.07691, 0.3224, 1.022), (0.06292, 0.3394, 0.9997), (0.05252, 0.3589, 1.022), (0.04213, 0.3783, 0.9997), (0.03573, 0.3994, 1.022), (0.02932, 0.4205, 0.9997), (0.02716, 0.4425, 1.022), (0.025, 0.4644, 0.9997), (0.02716, 0.4864, 1.022), (0.02932, 0.5083, 0.9997), (0.03573, 0.5294, 1.022), (0.04213, 0.5505, 0.9997), (0.05252, 0.57, 1.022), (0.06292, 0.5894, 0.9997), (0.07691, 0.6065, 1.022), (0.0909, 0.6235, 0.9997), (0.1079, 0.6375, 1.022), (0.125, 0.6515, 0.9997), (0.1444, 0.6619, 1.022), (0.1639, 0.6723, 0.9997), (0.185, 0.6787, 1.022), (0.2061, 0.6851, 0.9997), (0.2281, 0.6873, 1.022), (0.185, 0.6787, 0.9997), (0.2281, 0.6873, 0.9997), (0.1444, 0.6619, 0.9997), (0.1079, 0.6375, 0.9997), (0.07691, 0.6065, 0.9997), (0.05252, 0.57, 0.9997), (0.03573, 0.5294, 0.9997), (0.02716, 0.4864, 0.9997), (0.02716, 0.4425, 0.9997), (0.03573, 0.3994, 0.9997), (0.05252, 0.3589, 0.9997), (0.07691, 0.3224, 0.9997), (0.1079, 0.2913, 0.9997), (0.1444, 0.2669, 0.9997), (0.185, 0.2501, 0.9997), (0.2281, 0.2416, 0.9997), (0.2719, 0.2416, 0.9997), (0.315, 0.2501, 0.9997), (0.3556, 0.2669, 0.9997), (0.3921, 0.2913, 0.9997), (0.4231, 0.3224, 0.9997), (0.4475, 0.3589, 0.9997), (0.4643, 0.3994, 0.9997), (0.4728, 0.4425, 0.9997), (0.4728, 0.4864, 0.9997), (0.4643, 0.5294, 0.9997), (0.4475, 0.57, 0.9997), (0.4231, 0.6065, 0.9997), (0.3921, 0.6375, 0.9997), (0.3556, 0.6619, 0.9997), (0.315, 0.6787, 0.9997), (0.2719, 0.6873, 0.9997)], [(361, 342), (362, 343), (341, 360), (344, 363), (374, 358), (373, 375), (376, 359), (372, 377)], [(6, 5, 13, 14), (7, 6, 14, 15), (1, 0, 8, 9), (2, 1, 9, 10), (3, 2, 10, 11), (4, 3, 11, 12), (5, 4, 12, 13), (13, 12, 20, 21), (14, 13, 21, 22), (15, 14, 22, 23), (9, 8, 16, 17), (10, 9, 17, 18), (11, 10, 18, 19), (12, 11, 19, 20), (17, 16, 24, 25), (18, 17, 25, 26), (19, 18, 26, 27), (20, 19, 27, 28), (21, 20, 28, 29), (22, 21, 29, 30), (23, 22, 30, 31), (29, 28, 36, 37), (30, 29, 37, 38), (31, 30, 38, 39), (25, 24, 32, 33), (26, 25, 33, 34), (27, 26, 34, 35), (28, 27, 35, 36), (34, 33, 41, 42), (35, 34, 42, 43), (36, 35, 43, 44), (37, 36, 44, 45), (38, 37, 45, 46), (39, 38, 46, 47), (33, 32, 40, 41), (46, 45, 53, 54), (47, 46, 54, 55), (41, 40, 48, 49), (42, 41, 49, 50), (43, 42, 50, 51), (44, 43, 51, 52), (45, 44, 52, 53), (51, 50, 58, 59), (52, 51, 59, 60), (53, 52, 60, 61), (54, 53, 61, 62), (55, 54, 62, 63), (49, 48, 56, 57), (50, 49, 57, 58), (63, 62, 70, 71), (57, 56, 64, 65), (58, 57, 65, 66), (59, 58, 66, 67), (60, 59, 67, 68), (61, 60, 68, 69), (62, 61, 69, 70), (67, 66, 74, 75), (68, 67, 75, 76), (69, 68, 76, 77), (70, 69, 77, 78), (71, 70, 78, 79), (65, 64, 72, 73), (66, 65, 73, 74), (79, 78, 86, 87), (73, 72, 80, 81), (74, 73, 81, 82), (75, 74, 82, 83), (76, 75, 83, 84), (77, 76, 84, 85), (78, 77, 85, 86), (84, 83, 91, 92), (85, 84, 92, 93), (86, 85, 93, 94), (87, 86, 94, 95), (81, 80, 88, 89), (82, 81, 89, 90), (83, 82, 90, 91), (89, 88, 96, 97), (90, 89, 97, 98), (91, 90, 98, 99), (92, 91, 99, 100), (93, 92, 100, 101), (94, 93, 101, 102), (95, 94, 102, 103), (100, 99, 107, 108), (101, 100, 108, 109), (102, 101, 109, 110), (103, 102, 110, 111), (97, 96, 104, 105), (98, 97, 105, 106), (99, 98, 106, 107), (105, 104, 112, 113), (106, 105, 113, 114), (107, 106, 114, 115), (108, 107, 115, 116), (109, 108, 116, 117), (110, 109, 117, 118), (111, 110, 118, 119), (117, 116, 124, 125), (118, 117, 125, 126), (119, 118, 126, 127), (113, 112, 120, 121), (114, 113, 121, 122), (115, 114, 122, 123), (116, 115, 123, 124), (122, 121, 129, 130), (123, 122, 130, 131), (124, 123, 131, 132), (125, 124, 132, 133), (126, 125, 133, 134), (127, 126, 134, 135), (121, 120, 128, 129), (134, 133, 141, 142), (135, 134, 142, 143), (129, 128, 136, 137), (130, 129, 137, 138), (131, 130, 138, 139), (132, 131, 139, 140), (133, 132, 140, 141), (138, 137, 145, 146), (139, 138, 146, 147), (140, 139, 147, 148), (141, 140, 148, 149), (142, 141, 149, 150), (143, 142, 150, 151), (137, 136, 144, 145), (150, 149, 157, 158), (151, 150, 158, 159), (145, 144, 152, 153), (146, 145, 153, 154), (147, 146, 154, 155), (148, 147, 155, 156), (149, 148, 156, 157), (155, 154, 162, 163), (156, 155, 163, 164), (157, 156, 164, 165), (158, 157, 165, 166), (159, 158, 166, 167), (153, 152, 160, 161), (154, 153, 161, 162), (167, 166, 174, 175), (161, 160, 168, 169), (162, 161, 169, 170), (163, 162, 170, 171), (164, 163, 171, 172), (165, 164, 172, 173), (166, 165, 173, 174), (171, 170, 178, 179), (172, 171, 179, 180), (173, 172, 180, 181), (174, 173, 181, 182), (175, 174, 182, 183), (169, 168, 176, 177), (170, 169, 177, 178), (183, 182, 190, 191), (177, 176, 184, 185), (178, 177, 185, 186), (179, 178, 186, 187), (180, 179, 187, 188), (181, 180, 188, 189), (182, 181, 189, 190), (188, 187, 195, 196), (189, 188, 196, 197), (190, 189, 197, 198), (191, 190, 198, 199), (185, 184, 192, 193), (186, 185, 193, 194), (187, 186, 194, 195), (193, 192, 200, 201), (194, 193, 201, 202), (195, 194, 202, 203), (196, 195, 203, 204), (197, 196, 204, 205), (198, 197, 205, 206), (199, 198, 206, 207), (205, 204, 212, 213), (206, 205, 213, 214), (207, 206, 214, 215), (201, 200, 208, 209), (202, 201, 209, 210), (203, 202, 210, 211), (204, 203, 211, 212), (209, 208, 216, 217), (210, 209, 217, 218), (211, 210, 218, 219), (212, 211, 219, 220), (213, 212, 220, 221), (214, 213, 221, 222), (215, 214, 222, 223), (221, 220, 228, 229), (222, 221, 229, 230), (223, 222, 230, 231), (217, 216, 224, 225), (218, 217, 225, 226), (219, 218, 226, 227), (220, 219, 227, 228), (226, 225, 233, 234), (227, 226, 234, 235), (228, 227, 235, 236), (229, 228, 236, 237), (230, 229, 237, 238), (231, 230, 238, 239), (225, 224, 232, 233), (238, 237, 246, 247), (239, 238, 247, 248), (233, 232, 241, 242), (234, 233, 242, 243), (235, 234, 243, 244), (236, 235, 244, 245), (237, 236, 245, 246), (243, 242, 250, 251), (244, 243, 251, 252), (245, 244, 252, 253), (246, 245, 253, 254), (247, 246, 254, 255), (248, 247, 255, 256), (242, 241, 249, 250), (0, 240, 8), (8, 240, 16), (16, 240, 24), (24, 240, 32), (32, 240, 40), (40, 240, 48), (48, 240, 56), (56, 240, 64), (64, 240, 72), (72, 240, 80), (80, 240, 88), (88, 240, 96), (96, 240, 104), (104, 240, 112), (112, 240, 120), (120, 240, 128), (128, 240, 136), (136, 240, 144), (144, 240, 152), (152, 240, 160), (160, 240, 168), (168, 240, 176), (176, 240, 184), (184, 240, 192), (192, 240, 200), (200, 240, 208), (208, 240, 216), (216, 240, 224), (224, 240, 232), (232, 240, 241), (241, 240, 249), (255, 254, 5, 6), (256, 255, 6, 7), (249, 240, 0), (250, 249, 0, 1), (251, 250, 1, 2), (252, 251, 2, 3), (253, 252, 3, 4), (254, 253, 4, 5), (349, 285, 259, 299), (348, 305, 263, 292), (347, 290, 262, 286), (346, 292, 263, 288), (345, 293, 264, 289), (340, 306, 272, 301), (475, 469, 485, 486), (338, 305, 276, 309), (337, 310, 271, 300), (336, 311, 278, 312), (335, 304, 275, 313), (334, 314, 269, 298), (444, 426, 450, 452), (332, 302, 273, 317), (331, 318, 275, 304), (330, 319, 280, 320), (329, 293, 276, 321), (328, 322, 270, 287), (327, 323, 281, 324), (326, 297, 268, 325), (323, 326, 325, 281), (265, 282, 326, 323), (282, 258, 297, 326), (295, 327, 324, 266), (257, 294, 327, 295), (294, 265, 323, 327), (283, 328, 287, 260), (266, 324, 328, 283), (324, 281, 322, 328), (319, 329, 321, 280), (274, 291, 329, 319), (291, 264, 293, 329), (302, 330, 320, 273), (261, 303, 330, 302), (303, 274, 319, 330), (290, 331, 304, 262), (273, 320, 331, 290), (320, 280, 318, 331), (442, 441, 465, 466), (267, 284, 332, 315), (284, 261, 302, 332), (294, 333, 316, 265), (257, 296, 333, 294), (296, 267, 315, 333), (282, 334, 298, 258), (265, 316, 334, 282), (425, 423, 443, 442), (311, 335, 313, 278), (269, 286, 335, 311), (286, 262, 304, 335), (297, 336, 312, 268), (258, 298, 336, 297), (298, 269, 311, 336), (285, 337, 300, 259), (268, 312, 337, 285), (312, 278, 310, 337), (479, 493, 503, 498), (271, 288, 338, 307), (288, 263, 305, 338), (299, 339, 308, 270), (259, 300, 339, 299), (300, 271, 307, 339), (287, 340, 301, 260), (270, 308, 340, 287), (476, 483, 512, 505), (306, 345, 289, 272), (479, 477, 494, 493), (309, 276, 293, 345), (310, 346, 288, 271), (278, 313, 346, 310), (313, 275, 292, 346), (314, 347, 286, 269), (429, 430, 435, 440), (317, 273, 290, 347), (318, 348, 292, 275), (280, 321, 348, 318), (321, 276, 305, 348), (322, 349, 299, 270), (281, 325, 349, 322), (325, 268, 285, 349), (354, 364, 380, 393), (357, 371, 392, 391), (369, 356, 388, 389), (351, 370, 390, 381), (356, 368, 387, 388), (352, 369, 389, 378), (355, 367, 385, 386), (368, 353, 379, 387), (353, 366, 384, 379), (367, 350, 383, 385), (350, 365, 382, 383), (366, 355, 386, 384), (364, 351, 381, 380), (371, 352, 378, 392), (365, 354, 393, 382), (370, 357, 391, 390), (366, 303, 261, 355), (368, 291, 264, 356), (260, 357, 370, 283), (354, 257, 295, 364), (365, 296, 267, 284, 367, 350), (366, 303, 274, 291, 368, 353), (371, 301, 272, 289, 369, 352), (364, 295, 266, 283, 370, 351), (390, 391, 412, 411), (382, 393, 414, 403), (389, 388, 409, 410), (393, 380, 401, 414), (391, 392, 413, 412), (388, 387, 408, 409), (381, 390, 411, 402), (386, 385, 406, 407), (378, 389, 410, 398), (379, 384, 405, 400), (387, 379, 400, 408), (383, 382, 403, 404), (385, 383, 404, 406), (380, 381, 402, 401), (392, 378, 398, 413), (384, 386, 407, 405), (418, 394, 395, 399), (417, 401, 402, 396), (416, 397, 398, 410), (415, 411, 412, 413), (397, 415, 413, 398), (395, 396, 415, 397), (396, 402, 411, 415), (408, 416, 410, 409), (400, 399, 416, 408), (399, 395, 397, 416), (394, 417, 396, 395), (404, 403, 417, 394), (403, 414, 401, 417), (405, 418, 399, 400), (407, 406, 418, 405), (406, 404, 394, 418), (425, 419, 420, 423), (419, 424, 421, 420), (423, 420, 422, 426), (420, 421, 427, 422), (427, 421, 438, 436), (423, 426, 444, 443), (426, 422, 449, 450), (432, 431, 461, 462), (333, 315, 432, 428), (347, 314, 434, 430), (334, 316, 279, 433), (332, 317, 429, 431), (317, 347, 430, 429), (316, 333, 428, 279), (315, 332, 431, 432), (314, 334, 433, 434), (440, 435, 436, 438), (439, 440, 438, 437), (421, 424, 437, 438), (431, 429, 440, 439), (427, 436, 455, 448), (431, 439, 463, 461), (446, 441, 442, 443), (445, 446, 443, 444), (433, 279, 446, 445), (424, 419, 460, 459), (279, 428, 441, 446), (436, 435, 454, 455), (453, 451, 450, 449), (447, 453, 449, 448), (447, 448, 455, 454), (450, 451, 456, 452), (435, 430, 447, 454), (445, 444, 452, 456), (433, 445, 456, 451), (434, 433, 451, 453), (422, 427, 448, 449), (430, 434, 453, 447), (462, 461, 459, 460), (457, 462, 460, 458), (459, 461, 463, 464), (457, 458, 466, 465), (419, 425, 458, 460), (428, 432, 462, 457), (441, 428, 457, 465), (439, 437, 464, 463), (425, 442, 466, 458), (437, 424, 459, 464), (473, 467, 468, 471), (467, 472, 469, 468), (471, 468, 470, 474), (468, 469, 475, 470), (483, 484, 513, 512), (476, 481, 487, 483), (478, 277, 510, 507), (486, 488, 501, 502), (345, 306, 480, 482), (339, 307, 277, 478), (309, 345, 482, 481), (340, 308, 477, 479), (308, 339, 478, 477), (307, 338, 476, 277), (306, 340, 479, 480), (338, 309, 481, 476), (483, 487, 485, 484), (487, 488, 486, 485), (481, 482, 488, 487), (473, 490, 511, 508), (469, 472, 484, 485), (488, 482, 499, 501), (494, 489, 490, 491), (493, 494, 491, 492), (470, 475, 497, 495), (471, 474, 492, 491), (477, 478, 489, 494), (473, 471, 491, 490), (500, 498, 496, 495), (499, 500, 495, 497), (499, 497, 502, 501), (496, 498, 503, 504), (474, 470, 495, 496), (480, 479, 498, 500), (493, 492, 504, 503), (492, 474, 496, 504), (475, 486, 502, 497), (482, 480, 500, 499), (510, 505, 506, 509), (507, 508, 511, 514), (507, 510, 509, 508), (506, 505, 512, 513), (472, 467, 509, 506), (277, 476, 505, 510), (484, 472, 506, 513), (490, 489, 514, 511), (489, 478, 507, 514), (467, 473, 508, 509), (678, 942, 516, 940), (687, 939, 517, 930), (688, 929, 518, 928), (689, 927, 519, 917), (690, 916, 520, 915), (691, 914, 521, 905), (692, 904, 522, 903), (701, 902, 523, 893), (702, 892, 524, 891), (703, 890, 525, 881), (704, 880, 526, 879), (705, 878, 527, 869), (706, 868, 528, 867), (715, 866, 529, 857), (716, 856, 530, 855), (717, 854, 531, 845), (718, 844, 532, 843), (719, 842, 533, 833), (720, 832, 534, 831), (729, 830, 535, 821), (730, 820, 536, 819), (731, 818, 537, 817), (732, 808, 538, 807), (733, 806, 539, 805), (734, 796, 540, 795), (743, 794, 541, 793), (744, 784, 542, 783), (745, 782, 543, 781), (746, 772, 544, 771), (747, 770, 545, 769), (516, 942, 515, 758, 546, 760, 545, 770, 544, 772, 543, 782, 542, 784, 541, 794, 540, 796, 539, 806, 538, 808, 537, 818, 536, 820, 535, 830, 534, 832, 533, 842, 532, 844, 531, 854, 530, 856, 529, 866, 528, 868, 527, 878, 526, 880, 525, 890, 524, 892, 523, 902, 522, 904, 521, 914, 520, 916, 519, 927, 518, 929, 517, 939), (748, 758, 515, 941), (757, 760, 546, 759), (553, 552, 564, 565), (554, 553, 565, 566), (548, 547, 559, 560), (549, 548, 560, 561), (550, 549, 561, 562), (551, 550, 562, 563), (552, 551, 563, 564), (564, 563, 575, 576), (565, 564, 576, 577), (566, 565, 577, 578), (560, 559, 571, 572), (561, 560, 572, 573), (562, 561, 573, 574), (563, 562, 574, 575), (573, 572, 584, 585), (574, 573, 585, 586), (575, 574, 586, 587), (576, 575, 587, 588), (577, 576, 588, 589), (578, 577, 589, 590), (572, 571, 583, 584), (589, 588, 600, 601), (590, 589, 601, 602), (584, 583, 595, 596), (585, 584, 596, 597), (586, 585, 597, 598), (587, 586, 598, 599), (588, 587, 599, 600), (597, 596, 608, 609), (598, 597, 609, 610), (599, 598, 610, 611), (600, 599, 611, 612), (601, 600, 612, 613), (602, 601, 613, 614), (596, 595, 607, 608), (613, 612, 624, 625), (614, 613, 625, 626), (608, 607, 619, 620), (609, 608, 620, 621), (676, 943, 677, 1151), (610, 609, 621, 622), (611, 610, 622, 623), (612, 611, 623, 624), (675, 944, 666, 1152), (622, 621, 633, 634), (623, 622, 634, 635), (665, 945, 664, 1153), (624, 623, 635, 636), (625, 624, 636, 637), (626, 625, 637, 638), (620, 619, 631, 632), (663, 946, 654, 1162), (621, 620, 632, 633), (638, 637, 649, 650), (632, 631, 643, 644), (633, 632, 644, 645), (653, 947, 652, 1163), (634, 633, 645, 646), (635, 634, 646, 647), (636, 635, 647, 648), (651, 948, 642, 1164), (637, 636, 648, 649), (647, 646, 658, 659), (648, 647, 659, 660), (641, 949, 640, 1165), (649, 648, 660, 661), (650, 649, 661, 662), (644, 643, 655, 656), (645, 644, 656, 657), (639, 950, 630, 1166), (646, 645, 657, 658), (656, 655, 667, 668), (657, 656, 668, 669), (658, 657, 669, 670), (629, 951, 628, 1167), (659, 658, 670, 671), (660, 659, 671, 672), (661, 660, 672, 673), (627, 952, 618, 1176), (662, 661, 673, 674), (671, 670, 682, 683), (672, 671, 683, 684), (673, 672, 684, 685), (617, 953, 616, 1177), (674, 673, 685, 686), (668, 667, 679, 680), (669, 668, 680, 681), (670, 669, 681, 682), (615, 954, 606, 1178), (680, 679, 693, 694), (681, 680, 694, 695), (682, 681, 695, 696), (605, 955, 604, 1179), (683, 682, 696, 697), (684, 683, 697, 698), (685, 684, 698, 699), (603, 956, 594, 1180), (686, 685, 699, 700), (698, 697, 711, 712), (699, 698, 712, 713), (593, 957, 592, 1181), (700, 699, 713, 714), (694, 693, 707, 708), (695, 694, 708, 709), (696, 695, 709, 710), (591, 958, 582, 1190), (697, 696, 710, 711), (708, 707, 721, 722), (709, 708, 722, 723), (710, 709, 723, 724), (581, 959, 580, 1191), (711, 710, 724, 725), (712, 711, 725, 726), (713, 712, 726, 727), (579, 960, 570, 1192), (714, 713, 727, 728), (726, 725, 739, 740), (727, 726, 740, 741), (728, 727, 741, 742), (722, 721, 735, 736), (569, 961, 568, 1193), (723, 722, 736, 737), (724, 723, 737, 738), (725, 724, 738, 739), (567, 962, 558, 1194), (737, 736, 750, 751), (738, 737, 751, 752), (557, 963, 556, 1195), (739, 738, 752, 753), (740, 739, 753, 754), (741, 740, 754, 755), (555, 964, 1284, 1204), (742, 741, 755, 756), (736, 735, 749, 750), (755, 754, 766, 767), (756, 755, 767, 768), (750, 749, 761, 762), (1283, 965, 1282, 1205), (751, 750, 762, 763), (752, 751, 763, 764), (753, 752, 764, 765), (1281, 966, 1272, 1206), (754, 753, 765, 766), (764, 763, 775, 776), (765, 764, 776, 777), (1271, 967, 1270, 1207), (766, 765, 777, 778), (767, 766, 778, 779), (768, 767, 779, 780), (762, 761, 773, 774), (1269, 968, 1259, 1208), (763, 762, 774, 775), (780, 779, 791, 792), (774, 773, 785, 786), (775, 774, 786, 787), (1258, 969, 1257, 1209), (776, 775, 787, 788), (777, 776, 788, 789), (778, 777, 789, 790), (1256, 970, 1247, 1218), (779, 778, 790, 791), (788, 787, 799, 800), (789, 788, 800, 801), (790, 789, 801, 802), (1246, 971, 1245, 1219), (791, 790, 802, 803), (792, 791, 803, 804), (786, 785, 797, 798), (787, 786, 798, 799), (1244, 972, 1235, 1220), (804, 803, 815, 816), (798, 797, 809, 810), (799, 798, 810, 811), (800, 799, 811, 812), (1232, 974, 1223, 1221), (801, 800, 812, 813), (802, 801, 813, 814), (803, 802, 814, 815), (1234, 973, 1233, 1222), (813, 812, 825, 826), (814, 813, 826, 827), (941, 515, 942, 678), (815, 814, 827, 828), (816, 815, 828, 829), (810, 809, 822, 823), (811, 810, 823, 824), (940, 516, 939, 687), (812, 811, 824, 825), (823, 822, 834, 835), (824, 823, 835, 836), (825, 824, 836, 837), (930, 517, 929, 688), (826, 825, 837, 838), (827, 826, 838, 839), (828, 827, 839, 840), (928, 518, 927, 689), (829, 828, 840, 841), (838, 837, 849, 850), (839, 838, 850, 851), (840, 839, 851, 852), (917, 519, 916, 690), (841, 840, 852, 853), (835, 834, 846, 847), (836, 835, 847, 848), (837, 836, 848, 849), (915, 520, 914, 691), (847, 846, 858, 859), (848, 847, 859, 860), (849, 848, 860, 861), (905, 521, 904, 692), (850, 849, 861, 862), (851, 850, 862, 863), (852, 851, 863, 864), (903, 522, 902, 701), (853, 852, 864, 865), (863, 862, 874, 875), (864, 863, 875, 876), (893, 523, 892, 702), (865, 864, 876, 877), (859, 858, 870, 871), (860, 859, 871, 872), (861, 860, 872, 873), (891, 524, 890, 703), (862, 861, 873, 874), (872, 871, 883, 884), (873, 872, 884, 885), (881, 525, 880, 704), (874, 873, 885, 886), (875, 874, 886, 887), (876, 875, 887, 888), (879, 526, 878, 705), (877, 876, 888, 889), (871, 870, 882, 883), (888, 887, 899, 900), (889, 888, 900, 901), (883, 882, 894, 895), (869, 527, 868, 706), (884, 883, 895, 896), (885, 884, 896, 897), (886, 885, 897, 898), (867, 528, 866, 715), (887, 886, 898, 899), (896, 895, 907, 908), (897, 896, 908, 909), (898, 897, 909, 910), (857, 529, 856, 716), (899, 898, 910, 911), (900, 899, 911, 912), (901, 900, 912, 913), (895, 894, 906, 907), (855, 530, 854, 717), (912, 911, 924, 925), (913, 912, 925, 926), (907, 906, 919, 920), (908, 907, 920, 921), (845, 531, 844, 718), (909, 908, 921, 922), (910, 909, 922, 923), (911, 910, 923, 924), (843, 532, 842, 719), (922, 921, 933, 934), (923, 922, 934, 935), (833, 533, 832, 720), (924, 923, 935, 936), (925, 924, 936, 937), (926, 925, 937, 938), (920, 919, 931, 932), (831, 534, 830, 729), (921, 920, 932, 933), (547, 918, 559), (559, 918, 571), (571, 918, 583), (821, 535, 820, 730), (583, 918, 595), (595, 918, 607), (607, 918, 619), (819, 536, 818, 731), (619, 918, 631), (631, 918, 643), (643, 918, 655), (817, 537, 808, 732), (655, 918, 667), (667, 918, 679), (679, 918, 693), (807, 538, 806, 733), (693, 918, 707), (707, 918, 721), (721, 918, 735), (805, 539, 796, 734), (735, 918, 749), (749, 918, 761), (761, 918, 773), (795, 540, 794, 743), (773, 918, 785), (785, 918, 797), (797, 918, 809), (793, 541, 784, 744), (809, 918, 822), (822, 918, 834), (834, 918, 846), (783, 542, 782, 745), (846, 918, 858), (858, 918, 870), (870, 918, 882), (781, 543, 772, 746), (882, 918, 894), (894, 918, 906), (906, 918, 919), (771, 544, 770, 747), (919, 918, 931), (938, 937, 553, 554), (931, 918, 547), (759, 546, 758, 748), (932, 931, 547, 548), (933, 932, 548, 549), (934, 933, 549, 550), (769, 545, 760, 757), (935, 934, 550, 551), (936, 935, 551, 552), (937, 936, 552, 553), (1151, 677, 944, 675), (1152, 666, 945, 665), (1153, 664, 946, 663), (1162, 654, 947, 653), (1163, 652, 948, 651), (1164, 642, 949, 641), (1165, 640, 950, 639), (1166, 630, 951, 629), (1167, 628, 952, 627), (1176, 618, 953, 617), (1177, 616, 954, 615), (1178, 606, 955, 605), (1179, 604, 956, 603), (1180, 594, 957, 593), (1181, 592, 958, 591), (1190, 582, 959, 581), (1191, 580, 960, 579), (1192, 570, 961, 569), (1193, 568, 962, 567), (1194, 558, 963, 557), (1195, 556, 964, 555), (1204, 1284, 965, 1283), (1205, 1282, 966, 1281), (1206, 1272, 967, 1271), (1207, 1270, 968, 1269), (1208, 1259, 969, 1258), (1209, 1257, 970, 1256), (1218, 1247, 971, 1246), (1219, 1245, 972, 1244), (1220, 1235, 973, 1234), (944, 677, 943, 1223, 974, 1233, 973, 1235, 972, 1245, 971, 1247, 970, 1257, 969, 1259, 968, 1270, 967, 1272, 966, 1282, 965, 1284, 964, 556, 963, 558, 962, 568, 961, 570, 960, 580, 959, 582, 958, 592, 957, 594, 956, 604, 955, 606, 954, 616, 953, 618, 952, 628, 951, 630, 950, 640, 949, 642, 948, 652, 947, 654, 946, 664, 945, 666), (1221, 1223, 943, 676), (1222, 1233, 974, 1232), (981, 980, 988, 989), (982, 981, 989, 990), (976, 975, 983, 984), (977, 976, 984, 985), (978, 977, 985, 986), (979, 978, 986, 987), (980, 979, 987, 988), (988, 987, 995, 996), (989, 988, 996, 997), (990, 989, 997, 998), (984, 983, 991, 992), (985, 984, 992, 993), (986, 985, 993, 994), (987, 986, 994, 995), (993, 992, 1000, 1001), (994, 993, 1001, 1002), (995, 994, 1002, 1003), (996, 995, 1003, 1004), (997, 996, 1004, 1005), (998, 997, 1005, 1006), (992, 991, 999, 1000), (1005, 1004, 1012, 1013), (1006, 1005, 1013, 1014), (1000, 999, 1007, 1008), (1001, 1000, 1008, 1009), (1002, 1001, 1009, 1010), (1003, 1002, 1010, 1011), (1004, 1003, 1011, 1012), (1009, 1008, 1016, 1017), (1010, 1009, 1017, 1018), (1011, 1010, 1018, 1019), (1012, 1011, 1019, 1020), (1013, 1012, 1020, 1021), (1014, 1013, 1021, 1022), (1008, 1007, 1015, 1016), (1021, 1020, 1028, 1029), (1022, 1021, 1029, 1030), (1016, 1015, 1023, 1024), (1017, 1016, 1024, 1025), (1018, 1017, 1025, 1026), (1019, 1018, 1026, 1027), (1020, 1019, 1027, 1028), (1026, 1025, 1033, 1034), (1027, 1026, 1034, 1035), (1028, 1027, 1035, 1036), (1029, 1028, 1036, 1037), (1030, 1029, 1037, 1038), (1024, 1023, 1031, 1032), (1025, 1024, 1032, 1033), (1038, 1037, 1045, 1046), (1032, 1031, 1039, 1040), (1033, 1032, 1040, 1041), (1034, 1033, 1041, 1042), (1035, 1034, 1042, 1043), (1036, 1035, 1043, 1044), (1037, 1036, 1044, 1045), (1043, 1042, 1050, 1051), (1044, 1043, 1051, 1052), (1045, 1044, 1052, 1053), (1046, 1045, 1053, 1054), (1040, 1039, 1047, 1048), (1041, 1040, 1048, 1049), (1042, 1041, 1049, 1050), (1048, 1047, 1055, 1056), (1049, 1048, 1056, 1057), (1050, 1049, 1057, 1058), (1051, 1050, 1058, 1059), (1052, 1051, 1059, 1060), (1053, 1052, 1060, 1061), (1054, 1053, 1061, 1062), (1059, 1058, 1066, 1067), (1060, 1059, 1067, 1068), (1061, 1060, 1068, 1069), (1062, 1061, 1069, 1070), (1056, 1055, 1063, 1064), (1057, 1056, 1064, 1065), (1058, 1057, 1065, 1066), (1064, 1063, 1071, 1072), (1065, 1064, 1072, 1073), (1066, 1065, 1073, 1074), (1067, 1066, 1074, 1075), (1068, 1067, 1075, 1076), (1069, 1068, 1076, 1077), (1070, 1069, 1077, 1078), (1076, 1075, 1083, 1084), (1077, 1076, 1084, 1085), (1078, 1077, 1085, 1086), (1072, 1071, 1079, 1080), (1073, 1072, 1080, 1081), (1074, 1073, 1081, 1082), (1075, 1074, 1082, 1083), (1080, 1079, 1087, 1088), (1081, 1080, 1088, 1089), (1082, 1081, 1089, 1090), (1083, 1082, 1090, 1091), (1084, 1083, 1091, 1092), (1085, 1084, 1092, 1093), (1086, 1085, 1093, 1094), (1092, 1091, 1099, 1100), (1093, 1092, 1100, 1101), (1094, 1093, 1101, 1102), (1088, 1087, 1095, 1096), (1089, 1088, 1096, 1097), (1090, 1089, 1097, 1098), (1091, 1090, 1098, 1099), (1097, 1096, 1104, 1105), (1098, 1097, 1105, 1106), (1099, 1098, 1106, 1107), (1100, 1099, 1107, 1108), (1101, 1100, 1108, 1109), (1102, 1101, 1109, 1110), (1096, 1095, 1103, 1104), (1109, 1108, 1116, 1117), (1110, 1109, 1117, 1118), (1104, 1103, 1111, 1112), (1105, 1104, 1112, 1113), (1106, 1105, 1113, 1114), (1107, 1106, 1114, 1115), (1108, 1107, 1115, 1116), (1114, 1113, 1121, 1122), (1115, 1114, 1122, 1123), (1116, 1115, 1123, 1124), (1117, 1116, 1124, 1125), (1118, 1117, 1125, 1126), (1112, 1111, 1119, 1120), (1113, 1112, 1120, 1121), (1126, 1125, 1133, 1134), (1120, 1119, 1127, 1128), (1121, 1120, 1128, 1129), (1122, 1121, 1129, 1130), (1123, 1122, 1130, 1131), (1124, 1123, 1131, 1132), (1125, 1124, 1132, 1133), (1130, 1129, 1137, 1138), (1131, 1130, 1138, 1139), (1132, 1131, 1139, 1140), (1133, 1132, 1140, 1141), (1134, 1133, 1141, 1142), (1128, 1127, 1135, 1136), (1129, 1128, 1136, 1137), (1142, 1141, 1149, 1150), (1136, 1135, 1143, 1144), (1137, 1136, 1144, 1145), (1138, 1137, 1145, 1146), (1139, 1138, 1146, 1147), (1140, 1139, 1147, 1148), (1141, 1140, 1148, 1149), (1147, 1146, 1157, 1158), (1148, 1147, 1158, 1159), (1149, 1148, 1159, 1160), (1150, 1149, 1160, 1161), (1144, 1143, 1154, 1155), (1145, 1144, 1155, 1156), (1146, 1145, 1156, 1157), (1155, 1154, 1168, 1169), (1156, 1155, 1169, 1170), (1157, 1156, 1170, 1171), (1158, 1157, 1171, 1172), (1159, 1158, 1172, 1173), (1160, 1159, 1173, 1174), (1161, 1160, 1174, 1175), (1172, 1171, 1185, 1186), (1173, 1172, 1186, 1187), (1174, 1173, 1187, 1188), (1175, 1174, 1188, 1189), (1169, 1168, 1182, 1183), (1170, 1169, 1183, 1184), (1171, 1170, 1184, 1185), (1183, 1182, 1196, 1197), (1184, 1183, 1197, 1198), (1185, 1184, 1198, 1199), (1186, 1185, 1199, 1200), (1187, 1186, 1200, 1201), (1188, 1187, 1201, 1202), (1189, 1188, 1202, 1203), (1201, 1200, 1214, 1215), (1202, 1201, 1215, 1216), (1203, 1202, 1216, 1217), (1197, 1196, 1210, 1211), (1198, 1197, 1211, 1212), (1199, 1198, 1212, 1213), (1200, 1199, 1213, 1214), (1212, 1211, 1225, 1226), (1213, 1212, 1226, 1227), (1214, 1213, 1227, 1228), (1215, 1214, 1228, 1229), (1216, 1215, 1229, 1230), (1217, 1216, 1230, 1231), (1211, 1210, 1224, 1225), (1230, 1229, 1241, 1242), (1231, 1230, 1242, 1243), (1225, 1224, 1236, 1237), (1226, 1225, 1237, 1238), (1227, 1226, 1238, 1239), (1228, 1227, 1239, 1240), (1229, 1228, 1240, 1241), (1238, 1237, 1249, 1250), (1239, 1238, 1250, 1251), (1240, 1239, 1251, 1252), (1241, 1240, 1252, 1253), (1242, 1241, 1253, 1254), (1243, 1242, 1254, 1255), (1237, 1236, 1248, 1249), (1254, 1253, 1266, 1267), (1255, 1254, 1267, 1268), (1249, 1248, 1261, 1262), (1250, 1249, 1262, 1263), (1251, 1250, 1263, 1264), (1252, 1251, 1264, 1265), (1253, 1252, 1265, 1266), (1264, 1263, 1275, 1276), (1265, 1264, 1276, 1277), (1266, 1265, 1277, 1278), (1267, 1266, 1278, 1279), (1268, 1267, 1279, 1280), (1262, 1261, 1273, 1274), (1263, 1262, 1274, 1275), (975, 1260, 983), (983, 1260, 991), (991, 1260, 999), (999, 1260, 1007), (1007, 1260, 1015), (1015, 1260, 1023), (1023, 1260, 1031), (1031, 1260, 1039), (1039, 1260, 1047), (1047, 1260, 1055), (1055, 1260, 1063), (1063, 1260, 1071), (1071, 1260, 1079), (1079, 1260, 1087), (1087, 1260, 1095), (1095, 1260, 1103), (1103, 1260, 1111), (1111, 1260, 1119), (1119, 1260, 1127), (1127, 1260, 1135), (1135, 1260, 1143), (1143, 1260, 1154), (1154, 1260, 1168), (1168, 1260, 1182), (1182, 1260, 1196), (1196, 1260, 1210), (1210, 1260, 1224), (1224, 1260, 1236), (1236, 1260, 1248), (1248, 1260, 1261), (1261, 1260, 1273), (1280, 1279, 981, 982), (1273, 1260, 975), (1274, 1273, 975, 976), (1275, 1274, 976, 977), (1276, 1275, 977, 978), (1277, 1276, 978, 979), (1278, 1277, 979, 980), (1279, 1278, 980, 981), (1669, 1574, 1286, 1576), (1668, 1577, 1287, 1578), (1667, 1579, 1288, 1580), (1666, 1581, 1289, 1582), (1665, 1583, 1290, 1584), (1664, 1585, 1291, 1586), (1663, 1587, 1292, 1588), (1662, 1589, 1293, 1590), (1661, 1591, 1294, 1592), (1660, 1593, 1295, 1594), (1659, 1595, 1296, 1596), (1658, 1597, 1297, 1598), (1657, 1599, 1298, 1600), (1656, 1601, 1299, 1602), (1655, 1603, 1300, 1604), (1654, 1605, 1301, 1606), (1653, 1607, 1302, 1608), (1652, 1609, 1303, 1610), (1651, 1611, 1304, 1612), (1650, 1613, 1305, 1614), (1649, 1615, 1306, 1616), (1648, 1617, 1307, 1618), (1647, 1619, 1308, 1620), (1646, 1621, 1309, 1622), (1645, 1623, 1310, 1624), (1644, 1625, 1311, 1626), (1643, 1627, 1312, 1628), (1642, 1629, 1313, 1630), (1641, 1631, 1314, 1632), (1640, 1633, 1315, 1634), (1286, 1574, 1285, 1637, 1316, 1635, 1315, 1633, 1314, 1631, 1313, 1629, 1312, 1627, 1311, 1625, 1310, 1623, 1309, 1621, 1308, 1619, 1307, 1617, 1306, 1615, 1305, 1613, 1304, 1611, 1303, 1609, 1302, 1607, 1301, 1605, 1300, 1603, 1299, 1601, 1298, 1599, 1297, 1597, 1296, 1595, 1295, 1593, 1294, 1591, 1293, 1589, 1292, 1587, 1291, 1585, 1290, 1583, 1289, 1581, 1288, 1579, 1287, 1577), (1639, 1637, 1285, 1575), (1638, 1635, 1316, 1636), (1323, 1322, 1330, 1331), (1324, 1323, 1331, 1332), (1318, 1317, 1325, 1326), (1319, 1318, 1326, 1327), (1320, 1319, 1327, 1328), (1321, 1320, 1328, 1329), (1322, 1321, 1329, 1330), (1330, 1329, 1337, 1338), (1331, 1330, 1338, 1339), (1332, 1331, 1339, 1340), (1326, 1325, 1333, 1334), (1327, 1326, 1334, 1335), (1328, 1327, 1335, 1336), (1329, 1328, 1336, 1337), (1335, 1334, 1342, 1343), (1336, 1335, 1343, 1344), (1337, 1336, 1344, 1345), (1338, 1337, 1345, 1346), (1339, 1338, 1346, 1347), (1340, 1339, 1347, 1348), (1334, 1333, 1341, 1342), (1347, 1346, 1354, 1355), (1348, 1347, 1355, 1356), (1342, 1341, 1349, 1350), (1343, 1342, 1350, 1351), (1344, 1343, 1351, 1352), (1345, 1344, 1352, 1353), (1346, 1345, 1353, 1354), (1351, 1350, 1358, 1359), (1352, 1351, 1359, 1360), (1353, 1352, 1360, 1361), (1354, 1353, 1361, 1362), (1355, 1354, 1362, 1363), (1356, 1355, 1363, 1364), (1350, 1349, 1357, 1358), (1363, 1362, 1370, 1371), (1364, 1363, 1371, 1372), (1358, 1357, 1365, 1366), (1359, 1358, 1366, 1367), (1360, 1359, 1367, 1368), (1361, 1360, 1368, 1369), (1362, 1361, 1369, 1370), (1368, 1367, 1375, 1376), (1369, 1368, 1376, 1377), (1370, 1369, 1377, 1378), (1371, 1370, 1378, 1379), (1372, 1371, 1379, 1380), (1366, 1365, 1373, 1374), (1367, 1366, 1374, 1375), (1380, 1379, 1387, 1388), (1374, 1373, 1381, 1382), (1375, 1374, 1382, 1383), (1376, 1375, 1383, 1384), (1377, 1376, 1384, 1385), (1378, 1377, 1385, 1386), (1379, 1378, 1386, 1387), (1385, 1384, 1392, 1393), (1386, 1385, 1393, 1394), (1387, 1386, 1394, 1395), (1388, 1387, 1395, 1396), (1382, 1381, 1389, 1390), (1383, 1382, 1390, 1391), (1384, 1383, 1391, 1392), (1390, 1389, 1397, 1398), (1391, 1390, 1398, 1399), (1392, 1391, 1399, 1400), (1393, 1392, 1400, 1401), (1394, 1393, 1401, 1402), (1395, 1394, 1402, 1403), (1396, 1395, 1403, 1404), (1401, 1400, 1408, 1409), (1402, 1401, 1409, 1410), (1403, 1402, 1410, 1411), (1404, 1403, 1411, 1412), (1398, 1397, 1405, 1406), (1399, 1398, 1406, 1407), (1400, 1399, 1407, 1408), (1406, 1405, 1413, 1414), (1407, 1406, 1414, 1415), (1408, 1407, 1415, 1416), (1409, 1408, 1416, 1417), (1410, 1409, 1417, 1418), (1411, 1410, 1418, 1419), (1412, 1411, 1419, 1420), (1418, 1417, 1425, 1426), (1419, 1418, 1426, 1427), (1420, 1419, 1427, 1428), (1414, 1413, 1421, 1422), (1415, 1414, 1422, 1423), (1416, 1415, 1423, 1424), (1417, 1416, 1424, 1425), (1422, 1421, 1429, 1430), (1423, 1422, 1430, 1431), (1424, 1423, 1431, 1432), (1425, 1424, 1432, 1433), (1426, 1425, 1433, 1434), (1427, 1426, 1434, 1435), (1428, 1427, 1435, 1436), (1434, 1433, 1441, 1442), (1435, 1434, 1442, 1443), (1436, 1435, 1443, 1444), (1430, 1429, 1437, 1438), (1431, 1430, 1438, 1439), (1432, 1431, 1439, 1440), (1433, 1432, 1440, 1441), (1439, 1438, 1446, 1447), (1440, 1439, 1447, 1448), (1441, 1440, 1448, 1449), (1442, 1441, 1449, 1450), (1443, 1442, 1450, 1451), (1444, 1443, 1451, 1452), (1438, 1437, 1445, 1446), (1451, 1450, 1458, 1459), (1452, 1451, 1459, 1460), (1446, 1445, 1453, 1454), (1447, 1446, 1454, 1455), (1448, 1447, 1455, 1456), (1449, 1448, 1456, 1457), (1450, 1449, 1457, 1458), (1456, 1455, 1463, 1464), (1457, 1456, 1464, 1465), (1458, 1457, 1465, 1466), (1459, 1458, 1466, 1467), (1460, 1459, 1467, 1468), (1454, 1453, 1461, 1462), (1455, 1454, 1462, 1463), (1468, 1467, 1475, 1476), (1462, 1461, 1469, 1470), (1463, 1462, 1470, 1471), (1464, 1463, 1471, 1472), (1465, 1464, 1472, 1473), (1466, 1465, 1473, 1474), (1467, 1466, 1474, 1475), (1472, 1471, 1479, 1480), (1473, 1472, 1480, 1481), (1474, 1473, 1481, 1482), (1475, 1474, 1482, 1483), (1476, 1475, 1483, 1484), (1470, 1469, 1477, 1478), (1471, 1470, 1478, 1479), (1484, 1483, 1491, 1492), (1478, 1477, 1485, 1486), (1479, 1478, 1486, 1487), (1480, 1479, 1487, 1488), (1481, 1480, 1488, 1489), (1482, 1481, 1489, 1490), (1483, 1482, 1490, 1491), (1489, 1488, 1496, 1497), (1490, 1489, 1497, 1498), (1491, 1490, 1498, 1499), (1492, 1491, 1499, 1500), (1486, 1485, 1493, 1494), (1487, 1486, 1494, 1495), (1488, 1487, 1495, 1496), (1494, 1493, 1501, 1502), (1495, 1494, 1502, 1503), (1496, 1495, 1503, 1504), (1497, 1496, 1504, 1505), (1498, 1497, 1505, 1506), (1499, 1498, 1506, 1507), (1500, 1499, 1507, 1508), (1505, 1504, 1512, 1513), (1506, 1505, 1513, 1514), (1507, 1506, 1514, 1515), (1508, 1507, 1515, 1516), (1502, 1501, 1509, 1510), (1503, 1502, 1510, 1511), (1504, 1503, 1511, 1512), (1510, 1509, 1517, 1518), (1511, 1510, 1518, 1519), (1512, 1511, 1519, 1520), (1513, 1512, 1520, 1521), (1514, 1513, 1521, 1522), (1515, 1514, 1522, 1523), (1516, 1515, 1523, 1524), (1522, 1521, 1529, 1530), (1523, 1522, 1530, 1531), (1524, 1523, 1531, 1532), (1518, 1517, 1525, 1526), (1519, 1518, 1526, 1527), (1520, 1519, 1527, 1528), (1521, 1520, 1528, 1529), (1527, 1526, 1534, 1535), (1528, 1527, 1535, 1536), (1529, 1528, 1536, 1537), (1530, 1529, 1537, 1538), (1531, 1530, 1538, 1539), (1532, 1531, 1539, 1540), (1526, 1525, 1533, 1534), (1539, 1538, 1546, 1547), (1540, 1539, 1547, 1548), (1534, 1533, 1541, 1542), (1535, 1534, 1542, 1543), (1536, 1535, 1543, 1544), (1537, 1536, 1544, 1545), (1538, 1537, 1545, 1546), (1543, 1542, 1550, 1551), (1544, 1543, 1551, 1552), (1545, 1544, 1552, 1553), (1546, 1545, 1553, 1554), (1547, 1546, 1554, 1555), (1548, 1547, 1555, 1556), (1542, 1541, 1549, 1550), (1555, 1554, 1563, 1564), (1556, 1555, 1564, 1565), (1550, 1549, 1558, 1559), (1551, 1550, 1559, 1560), (1552, 1551, 1560, 1561), (1553, 1552, 1561, 1562), (1554, 1553, 1562, 1563), (1561, 1560, 1568, 1569), (1562, 1561, 1569, 1570), (1563, 1562, 1570, 1571), (1564, 1563, 1571, 1572), (1565, 1564, 1572, 1573), (1559, 1558, 1566, 1567), (1560, 1559, 1567, 1568), (1317, 1557, 1325), (1325, 1557, 1333), (1333, 1557, 1341), (1341, 1557, 1349), (1349, 1557, 1357), (1357, 1557, 1365), (1365, 1557, 1373), (1373, 1557, 1381), (1381, 1557, 1389), (1389, 1557, 1397), (1397, 1557, 1405), (1405, 1557, 1413), (1413, 1557, 1421), (1421, 1557, 1429), (1429, 1557, 1437), (1437, 1557, 1445), (1445, 1557, 1453), (1453, 1557, 1461), (1461, 1557, 1469), (1469, 1557, 1477), (1477, 1557, 1485), (1485, 1557, 1493), (1493, 1557, 1501), (1501, 1557, 1509), (1509, 1557, 1517), (1517, 1557, 1525), (1525, 1557, 1533), (1533, 1557, 1541), (1541, 1557, 1549), (1549, 1557, 1558), (1558, 1557, 1566), (1573, 1572, 1323, 1324), (1566, 1557, 1317), (1567, 1566, 1317, 1318), (1568, 1567, 1318, 1319), (1569, 1568, 1319, 1320), (1570, 1569, 1320, 1321), (1571, 1570, 1321, 1322), (1572, 1571, 1322, 1323), (1634, 1315, 1635, 1638), (1636, 1316, 1637, 1639), (1632, 1314, 1633, 1640), (1630, 1313, 1631, 1641), (1628, 1312, 1629, 1642), (1626, 1311, 1627, 1643), (1624, 1310, 1625, 1644), (1622, 1309, 1623, 1645), (1620, 1308, 1621, 1646), (1618, 1307, 1619, 1647), (1616, 1306, 1617, 1648), (1614, 1305, 1615, 1649), (1612, 1304, 1613, 1650), (1610, 1303, 1611, 1651), (1608, 1302, 1609, 1652), (1606, 1301, 1607, 1653), (1604, 1300, 1605, 1654), (1602, 1299, 1603, 1655), (1600, 1298, 1601, 1656), (1598, 1297, 1599, 1657), (1596, 1296, 1597, 1658), (1594, 1295, 1595, 1659), (1592, 1294, 1593, 1660), (1590, 1293, 1591, 1661), (1588, 1292, 1589, 1662), (1586, 1291, 1587, 1663), (1584, 1290, 1585, 1664), (1582, 1289, 1583, 1665), (1580, 1288, 1581, 1666), (1578, 1287, 1579, 1667), (1576, 1286, 1577, 1668), (1575, 1285, 1574, 1669)])
me_cube.materials.append(mat_material)
me_cube.use_remesh_preserve_volume = False
me_cube.use_remesh_preserve_attributes = False
me_cube.use_mirror_vertex_groups = False
me_cube.update()

# ---- objects
ob_cube = bpy.data.objects.new('Cube', me_cube)
ob_lamp = bpy.data.objects.new('Lamp', light_lamp)
ob_camera = bpy.data.objects.new('Camera', cam_camera)

# ---- transforms, parenting, visibility, modifiers, constraints
ob_cube.location = (0.0, 0.0, 0.0)
ob_cube.lock_rotations_4d = False
ob_cube.empty_display_type = 'ARROWS'
ob_cube.lineart.crease_threshold = 0.0
ob_lamp.location = (4.076, 1.005, 5.904)
ob_lamp.rotation_euler = (0.6503, 0.05522, 1.866)
ob_lamp.lock_rotations_4d = False
ob_lamp.empty_display_type = 'ARROWS'
ob_lamp.color = (0.0, 0.0, 0.0, 0.0)
ob_lamp.lineart.crease_threshold = 0.0
ob_camera.location = (7.481, -6.508, 5.344)
ob_camera.rotation_euler = (1.109, 0.01082, 0.8149)
ob_camera.lock_rotations_4d = False
ob_camera.empty_display_type = 'ARROWS'
ob_camera.color = (0.0, 0.0, 0.0, 0.0)
ob_camera.display_type = 'WIRE'
ob_camera.lineart.crease_threshold = 0.0

# ---- collection membership
col_collection_1.objects.link(ob_cube)
col_collection_1.objects.link(ob_lamp)
col_collection_1.objects.link(ob_camera)

# ---- scene / render settings (as saved in the file)
scene.camera = ob_camera
scene.frame_start = 1; scene.frame_end = 250; scene.frame_set(1)
scene.render.engine = 'BLENDER_EEVEE_NEXT'
scene.render.resolution_percentage = 50
scene.render.dither_intensity = 0.0
scene.cycles.use_denoising = False
scene.cycles.samples = 10
scene.cycles.sampling_pattern = 'TABULATED_SOBOL'
scene.cycles.light_sampling_threshold = 0.0
scene.cycles.use_adaptive_sampling = False
scene.cycles.use_light_tree = False
scene.cycles.blur_glossy = 0.0
scene.cycles.pixel_filter_type = 'GAUSSIAN'
scene.cycles.sample_clamp_indirect = 0.0
scene.view_settings.view_transform = 'Standard'
bpy.context.view_layer.update()
